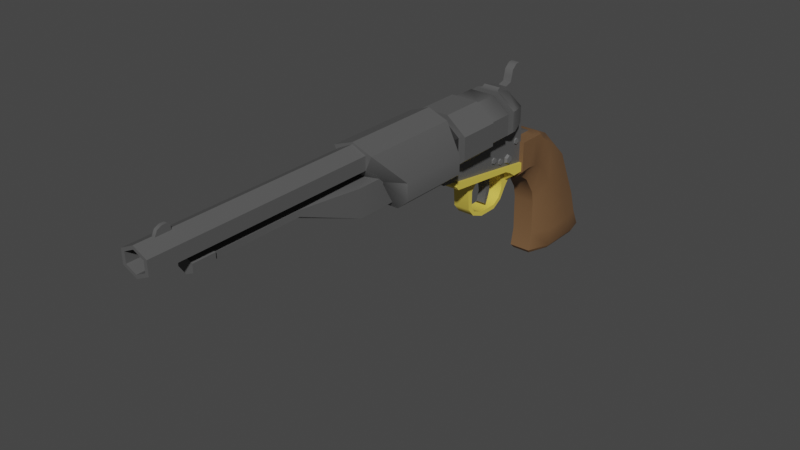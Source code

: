 # Source: Colt_Navy_Equipment.blend  (saved by Blender 3.1.7; exported with 4.5.12 LTS)
import bpy
from mathutils import Matrix  # noqa: F401  (used for matrix-valued properties, if any)

bpy.ops.wm.read_factory_settings(use_empty=True)
scene = bpy.context.scene
scene.name = 'Scene'

# ---- collections
col_collection = bpy.data.collections.new('Collection'); scene.collection.children.link(col_collection)

# ---- materials (node trees are filled in below, after node groups)
mat_material_004 = bpy.data.materials.new('Material.004')
mat_material_004.alpha_threshold = 0.0
mat_material_004.use_transparent_shadow = False
mat_material_004.line_color = (0.0, 0.0, 0.0, 1.0)
mat_material_005 = bpy.data.materials.new('Material.005')
mat_material_005.use_transparent_shadow = False
mat_material_011 = bpy.data.materials.new('Material.011')
mat_material_011.use_transparent_shadow = False
mat_material_017 = bpy.data.materials.new('Material.017')
mat_material_017.use_transparent_shadow = False
mat_material_018 = bpy.data.materials.new('Material.018')
mat_material_018.use_transparent_shadow = False

# ---- node groups
ng_auto_smooth = bpy.data.node_groups.new('Auto Smooth', 'GeometryNodeTree')
_s = ng_auto_smooth.interface.new_socket(name='Geometry', in_out='OUTPUT', socket_type='NodeSocketGeometry')
_s = ng_auto_smooth.interface.new_socket(name='Geometry', in_out='INPUT', socket_type='NodeSocketGeometry')
_s = ng_auto_smooth.interface.new_socket(name='Angle', in_out='INPUT', socket_type='NodeSocketFloat')
_s.subtype = 'ANGLE'
_s.min_value = 0.0
_s.max_value = 3.142
ng_auto_smooth.is_modifier = True
_N = ng_auto_smooth.nodes; _L = ng_auto_smooth.links
n0 = _N.new('NodeGroupOutput'); n0.name = 'Group Output'; n0.location = (480, -100)
n1 = _N.new('NodeGroupInput'); n1.name = 'Group Input'; n1.location = (-420, -300)
n2 = _N.new('NodeGroupInput'); n2.name = 'Group Input.001'; n2.location = (-60, -100)
n3 = _N.new('GeometryNodeSetShadeSmooth'); n3.name = 'Set Shade Smooth'; n3.location = (120, -100)
n3.domain = 'EDGE'
n4 = _N.new('GeometryNodeSetShadeSmooth'); n4.name = 'Set Shade Smooth.001'; n4.location = (300, -100)
n5 = _N.new('GeometryNodeInputMeshEdgeAngle'); n5.name = 'Edge Angle'; n5.location = (-420, -220)
n6 = _N.new('GeometryNodeInputEdgeSmooth'); n6.name = 'Is Edge Smooth'; n6.location = (-60, -160)
n7 = _N.new('GeometryNodeInputShadeSmooth'); n7.name = 'Is Face Smooth'; n7.location = (-240, -340)
n8 = _N.new('FunctionNodeBooleanMath'); n8.name = 'Boolean Math'; n8.location = (-60, -220)
n9 = _N.new('FunctionNodeCompare'); n9.name = 'Compare'; n9.location = (-240, -180)
n9.operation = 'LESS_EQUAL'
_L.new(n5.outputs[0], n9.inputs[0])
_L.new(n4.outputs[0], n0.inputs[0])
_L.new(n1.outputs[1], n9.inputs[1])
_L.new(n9.outputs[0], n8.inputs[0])
_L.new(n7.outputs[0], n8.inputs[1])
_L.new(n2.outputs[0], n3.inputs[0])
_L.new(n6.outputs[0], n3.inputs[1])
_L.new(n3.outputs[0], n4.inputs[0])
_L.new(n8.outputs[0], n3.inputs[2])
n0.is_active_output = True

# ---- material node trees
mat_material_004.use_nodes = True; mat_material_004.node_tree.nodes.clear()
_N = mat_material_004.node_tree.nodes; _L = mat_material_004.node_tree.links
n0 = _N.new('ShaderNodeOutputMaterial'); n0.name = 'Material Output'; n0.location = (300, 300)
n1 = _N.new('ShaderNodeBsdfPrincipled'); n1.name = 'Principled BSDF'; n1.location = (10, 300)
n1.distribution = 'GGX'
n1.subsurface_method = 'RANDOM_WALK_SKIN'
n1.inputs[0].default_value = (0.09905, 0.09905, 0.09905, 1.0)
n1.inputs[2].default_value = 0.4
n1.inputs[3].default_value = 1.45
n1.inputs[27].default_value = (0.0, 0.0, 0.0, 1.0)
n1.inputs[28].default_value = 1.0
_L.new(n1.outputs[0], n0.inputs[0])
n0.is_active_output = True
mat_material_005.use_nodes = True; mat_material_005.node_tree.nodes.clear()
_N = mat_material_005.node_tree.nodes; _L = mat_material_005.node_tree.links
n0 = _N.new('ShaderNodeBsdfPrincipled'); n0.name = 'Principled BSDF'; n0.location = (10, 300)
n0.distribution = 'GGX'
n0.subsurface_method = 'RANDOM_WALK_SKIN'
n0.inputs[0].default_value = (0.02342, 0.02342, 0.02342, 1.0)
n0.inputs[3].default_value = 1.45
n0.inputs[27].default_value = (0.0, 0.0, 0.0, 1.0)
n0.inputs[28].default_value = 1.0
n1 = _N.new('ShaderNodeOutputMaterial'); n1.name = 'Material Output'; n1.location = (300, 300)
_L.new(n0.outputs[0], n1.inputs[0])
n1.is_active_output = True
mat_material_011.use_nodes = True; mat_material_011.node_tree.nodes.clear()
_N = mat_material_011.node_tree.nodes; _L = mat_material_011.node_tree.links
n0 = _N.new('ShaderNodeBsdfPrincipled'); n0.name = 'Principled BSDF'; n0.location = (10, 300)
n0.distribution = 'GGX'
n0.subsurface_method = 'RANDOM_WALK_SKIN'
n0.inputs[0].default_value = (0.8, 0.6171, 0.08819, 1.0)
n0.inputs[3].default_value = 1.45
n0.inputs[27].default_value = (0.0, 0.0, 0.0, 1.0)
n0.inputs[28].default_value = 1.0
n1 = _N.new('ShaderNodeOutputMaterial'); n1.name = 'Material Output'; n1.location = (300, 300)
_L.new(n0.outputs[0], n1.inputs[0])
n1.is_active_output = True
mat_material_017.use_nodes = True; mat_material_017.node_tree.nodes.clear()
_N = mat_material_017.node_tree.nodes; _L = mat_material_017.node_tree.links
n0 = _N.new('ShaderNodeBsdfPrincipled'); n0.name = 'Principled BSDF'; n0.location = (10, 300)
n0.distribution = 'GGX'
n0.subsurface_method = 'RANDOM_WALK_SKIN'
n0.inputs[0].default_value = (0.1743, 0.0937, 0.04298, 1.0)
n0.inputs[3].default_value = 1.45
n0.inputs[27].default_value = (0.0, 0.0, 0.0, 1.0)
n0.inputs[28].default_value = 1.0
n1 = _N.new('ShaderNodeOutputMaterial'); n1.name = 'Material Output'; n1.location = (300, 300)
_L.new(n0.outputs[0], n1.inputs[0])
n1.is_active_output = True
mat_material_018.use_nodes = True; mat_material_018.node_tree.nodes.clear()
_N = mat_material_018.node_tree.nodes; _L = mat_material_018.node_tree.links
n0 = _N.new('ShaderNodeBsdfPrincipled'); n0.name = 'Principled BSDF'; n0.location = (10, 300)
n0.distribution = 'GGX'
n0.subsurface_method = 'RANDOM_WALK_SKIN'
n0.inputs[0].default_value = (0.1336, 0.1336, 0.1336, 1.0)
n0.inputs[3].default_value = 1.45
n0.inputs[27].default_value = (0.0, 0.0, 0.0, 1.0)
n0.inputs[28].default_value = 1.0
n1 = _N.new('ShaderNodeOutputMaterial'); n1.name = 'Material Output'; n1.location = (300, 300)
_L.new(n0.outputs[0], n1.inputs[0])
n1.is_active_output = True

# ---- world
world_world = bpy.data.worlds.new('World'); scene.world = world_world
world_world.use_nodes = True; world_world.node_tree.nodes.clear()
_N = world_world.node_tree.nodes; _L = world_world.node_tree.links
n0 = _N.new('ShaderNodeOutputWorld'); n0.name = 'World Output'; n0.location = (300, 300)
n1 = _N.new('ShaderNodeBackground'); n1.name = 'Background'; n1.location = (10, 300)
n1.inputs[0].default_value = (0.05088, 0.05088, 0.05088, 1.0)
_L.new(n1.outputs[0], n0.inputs[0])
n0.is_active_output = True
world_world.color = (0.05088, 0.05088, 0.05088)
world_world.use_sun_shadow = False
world_world.sun_shadow_jitter_overblur = 0.0

# ---- meshes
me_cylinder_002 = bpy.data.meshes.new('Cylinder.002')
me_cylinder_002.from_pydata([(-0.01311, -0.1266, 0.08805), (-0.02916, -0.1265, 0.07484), (-0.02917, -0.1264, 0.05617), (-0.01313, -0.1262, 0.04296), (0.009564, -0.1262, 0.04295), (0.02562, -0.1263, 0.05615), (0.02562, -0.1264, 0.07483), (0.009582, -0.1266, 0.08804), (-0.01209, -0.08898, 0.08638), (-0.01309, -0.09131, 0.08834), (-0.02672, -0.08891, 0.07434), (-0.02914, -0.09123, 0.07514), (-0.02673, -0.08876, 0.05731), (-0.02915, -0.09107, 0.05647), (-0.0121, -0.08863, 0.04526), (-0.01311, -0.09093, 0.04326), (0.008587, -0.0886, 0.04526), (0.009585, -0.09089, 0.04325), (0.02322, -0.08867, 0.0573), (0.02564, -0.09097, 0.05645), (0.02323, -0.08882, 0.07432), (0.02564, -0.09113, 0.07513), (0.008604, -0.08894, 0.08637), (0.009604, -0.09127, 0.08834), (0.005071, -0.06281, 0.07955), (0.008617, -0.06861, 0.08654), (0.007579, -0.06556, 0.0845), (0.01468, -0.06273, 0.07163), (0.02324, -0.06848, 0.0745), (0.02074, -0.06544, 0.07367), (0.01468, -0.06263, 0.06044), (0.02324, -0.06834, 0.05747), (0.02073, -0.06532, 0.05835), (0.00506, -0.06258, 0.05253), (0.0086, -0.06826, 0.04543), (0.007564, -0.06525, 0.04752), (-0.01209, -0.0683, 0.04544), (-0.00854, -0.06261, 0.05253), (-0.01105, -0.06528, 0.04752), (-0.01815, -0.06269, 0.06045), (-0.02672, -0.06843, 0.05748), (-0.02421, -0.0654, 0.05836), (-0.01815, -0.06278, 0.07164), (-0.02671, -0.06857, 0.07451), (-0.0242, -0.06553, 0.07368), (-0.008529, -0.06283, 0.07955), (-0.01208, -0.06865, 0.08655), (-0.01104, -0.06559, 0.08451), (-0.01075, -0.1266, 0.08335), (-0.02346, -0.1265, 0.0729), (-0.02347, -0.1264, 0.05811), (-0.01077, -0.1262, 0.04765), (0.007204, -0.1262, 0.04764), (0.01992, -0.1263, 0.0581), (0.01992, -0.1264, 0.07289), (0.007219, -0.1265, 0.08335), (-0.01077, -0.1509, 0.08315), (-0.02348, -0.1508, 0.07269), (-0.02348, -0.1507, 0.0579), (-0.01078, -0.1506, 0.04744), (0.00719, -0.1506, 0.04744), (0.0199, -0.1506, 0.05789), (0.01991, -0.1508, 0.07268), (0.007204, -0.1509, 0.08314), (0.005072, -0.06159, 0.07956), (-0.008528, -0.06161, 0.07956), (0.01468, -0.0615, 0.07164), (0.01468, -0.06141, 0.06045), (0.005061, -0.06136, 0.05254), (-0.008539, -0.06138, 0.05254), (-0.01815, -0.06147, 0.06046), (-0.01815, -0.06156, 0.07165), (0.008582, -0.06164, 0.08652), (-0.01203, -0.06168, 0.08653), (0.02315, -0.06151, 0.07452), (0.02315, -0.06137, 0.05756), (0.008565, -0.06129, 0.04557), (-0.01205, -0.06133, 0.04557), (-0.02662, -0.06146, 0.05757), (-0.02661, -0.0616, 0.07454), (0.005443, -0.05855, 0.08655), (0.00545, -0.03887, 0.07333), (0.00545, -0.04468, 0.08275), (-0.008883, -0.0389, 0.07333), (-0.00889, -0.05858, 0.08655), (-0.008883, -0.04471, 0.08275), (0.02315, -0.05842, 0.07455), (0.005448, -0.03884, 0.06917), (0.0184, -0.04458, 0.07304), (0.02315, -0.05827, 0.05758), (0.005446, -0.03879, 0.0633), (0.01839, -0.04446, 0.05933), (0.008567, -0.0582, 0.04559), (0.005444, -0.03875, 0.05915), (0.006603, -0.0444, 0.04963), (-0.01205, -0.05824, 0.0456), (-0.008889, -0.03878, 0.05915), (-0.01006, -0.04443, 0.04964), (-0.02662, -0.05836, 0.0576), (-0.008887, -0.03881, 0.06331), (-0.02184, -0.04453, 0.05934), (-0.02661, -0.05851, 0.07456), (-0.008885, -0.03886, 0.06918), (-0.02184, -0.04465, 0.07305), (0.005453, -0.04186, 0.08432), (0.005452, -0.03605, 0.0749), (-0.008881, -0.03607, 0.07491), (-0.008881, -0.04188, 0.08433), (0.005446, -0.05572, 0.08813), (-0.008887, -0.05575, 0.08813), (0.005451, -0.03601, 0.07075), (0.005448, -0.03596, 0.06488), (0.005446, -0.03593, 0.06073), (-0.008887, -0.03595, 0.06073), (-0.008885, -0.03599, 0.06488), (-0.008883, -0.03604, 0.07076), (0.001873, -0.04186, 0.08433), (0.001873, -0.03605, 0.07491), (-0.005302, -0.03607, 0.07491), (-0.005301, -0.04188, 0.08433), (0.001878, -0.03593, 0.08615), (0.00188, -0.0294, 0.08282), (-0.005294, -0.02941, 0.08282), (-0.005297, -0.03594, 0.08615), (0.001881, -0.03462, 0.09098), (0.001884, -0.02944, 0.09103), (-0.005291, -0.02945, 0.09103), (-0.005294, -0.03464, 0.09098), (0.001883, -0.0336, 0.0955), (0.001885, -0.02872, 0.09374), (-0.005289, -0.02873, 0.09374), (-0.005292, -0.03361, 0.0955), (0.001889, -0.02517, 0.0982), (-0.005285, -0.02518, 0.09821), (0.00189, -0.02518, 0.09982), (0.001888, -0.02901, 0.09949), (-0.005287, -0.02902, 0.09949), (-0.005285, -0.0252, 0.09982), (-0.0005329, -0.3722, 0.08969), (-0.0005323, -0.3748, 0.09507), (-0.0005403, -0.3842, 0.08959), (-0.0005347, -0.3787, 0.09503), (-0.003293, -0.3722, 0.08969), (-0.003293, -0.3748, 0.09507), (-0.003301, -0.3842, 0.08959), (-0.003295, -0.3787, 0.09503), (-0.0005317, -0.3727, 0.09335), (-0.0005376, -0.3823, 0.09326), (-0.003298, -0.3823, 0.09327), (-0.003292, -0.3727, 0.09335), (-0.0005341, -0.3722, 0.08686), (-0.0005414, -0.3842, 0.08676), (-0.003294, -0.3722, 0.08686), (-0.003302, -0.3842, 0.08676), (-0.001929, -0.3988, 0.08988), (-0.001817, -0.216, 0.09142), (-0.01335, -0.3988, 0.08445), (-0.01324, -0.2159, 0.086), (-0.01335, -0.3987, 0.07361), (-0.01324, -0.2158, 0.07515), (-0.001938, -0.3986, 0.06818), (-0.001826, -0.2158, 0.06973), (0.00948, -0.3987, 0.0736), (0.009592, -0.2158, 0.07515), (0.009484, -0.3988, 0.08445), (0.009597, -0.2159, 0.086), (-0.001817, -0.216, 0.09296), (-0.01848, -0.2159, 0.08677), (0.01485, -0.2159, 0.08676), (-0.001766, -0.134, 0.09365), (-0.01843, -0.134, 0.08746), (0.0149, -0.1339, 0.08745), (-0.03039, -0.1927, 0.06256), (-0.03035, -0.1338, 0.06316), (0.02676, -0.1926, 0.06254), (0.02679, -0.1337, 0.06314), (0.01016, -0.2026, 0.06246), (-0.001821, -0.2026, 0.06247), (-0.01379, -0.2026, 0.06247), (-0.00193, -0.3988, 0.08712), (-0.01045, -0.3988, 0.08308), (-0.01046, -0.3987, 0.07498), (-0.001937, -0.3987, 0.07093), (0.006585, -0.3987, 0.07498), (0.006589, -0.3987, 0.08307), (-0.001838, -0.2474, 0.08841), (-0.01036, -0.2473, 0.08436), (-0.01036, -0.2473, 0.07626), (-0.001844, -0.2472, 0.07221), (0.006678, -0.2472, 0.07626), (0.006682, -0.2473, 0.08435), (-0.03039, -0.1924, 0.04826), (-0.01835, -0.1886, 0.03838), (0.01471, -0.1885, 0.03837), (0.02675, -0.1923, 0.04825), (-0.01832, -0.1336, 0.03885), (-0.03036, -0.1337, 0.04876), (0.02679, -0.1336, 0.04874), (0.01474, -0.1335, 0.03884), (-0.001906, -0.3458, 0.06743), (-0.001862, -0.2731, 0.06805), (-0.007041, -0.3458, 0.065), (-0.006997, -0.2731, 0.06561), (-0.007043, -0.3457, 0.06012), (-0.006999, -0.2731, 0.06073), (-0.00191, -0.3457, 0.05768), (-0.001866, -0.2731, 0.05829), (0.003225, -0.3457, 0.06011), (0.003269, -0.2731, 0.06073), (0.003227, -0.3458, 0.06499), (0.003271, -0.2731, 0.06561), (-0.001906, -0.3458, 0.06888), (-0.008562, -0.3458, 0.06572), (-0.008565, -0.3457, 0.05939), (-0.001911, -0.3457, 0.05623), (0.004745, -0.3457, 0.05939), (0.004748, -0.3458, 0.06572), (-0.001917, -0.3639, 0.06873), (-0.008573, -0.3639, 0.06557), (-0.008576, -0.3639, 0.05924), (-0.001922, -0.3638, 0.05608), (0.004734, -0.3639, 0.05924), (0.004737, -0.3639, 0.06556), (-0.001832, -0.2244, 0.06846), (-0.01598, -0.2244, 0.06603), (-0.01599, -0.2242, 0.0434), (-0.001843, -0.2242, 0.04096), (0.0123, -0.2242, 0.0434), (0.01231, -0.2243, 0.06602), (-0.00181, -0.1886, 0.06876), (-0.01596, -0.1886, 0.06633), (-0.01597, -0.1884, 0.04371), (-0.001821, -0.1884, 0.04126), (0.01233, -0.1884, 0.0437), (0.01234, -0.1886, 0.06632), (0.01144, -0.03185, 0.01978), (0.01145, -0.03215, 0.05558), (0.01145, -0.03874, 0.05842), (-0.01491, -0.0319, 0.01978), (-0.01489, -0.0322, 0.05559), (-0.01489, -0.03879, 0.05842), (0.01138, -0.1318, 0.0342), (0.01139, -0.1319, 0.04735), (-0.01496, -0.1318, 0.03421), (-0.01495, -0.1319, 0.04735), (-0.01491, -0.0589, 0.05048), (-0.0149, -0.04347, 0.05553), (0.01144, -0.04342, 0.05552), (0.01143, -0.05885, 0.05047), (0.01375, -0.03184, 0.01977), (-0.01495, -0.1183, 0.03226), (-0.01721, -0.0319, 0.01978), (0.01139, -0.1182, 0.03225), (-0.01726, -0.1183, 0.03226), (0.0137, -0.1182, 0.03225), (-0.01722, -0.0321, 0.01221), (0.01374, -0.03204, 0.01221), (0.01374, -0.04266, 0.01212), (-0.01722, -0.04272, 0.01212), (0.01373, -0.0543, 0.01905), (0.01373, -0.04827, 0.01615), (-0.01723, -0.04832, 0.01616), (-0.01723, -0.05436, 0.01906), (-0.01726, -0.1165, 0.02599), (-0.01726, -0.1188, 0.02894), (0.0137, -0.1187, 0.02893), (0.0137, -0.1164, 0.02598), (-0.01725, -0.09906, 0.02405), (0.01371, -0.099, 0.02404), (-0.00875, -0.03203, 0.006185), (0.005269, -0.03201, 0.006181), (0.005262, -0.04263, 0.006091), (-0.008756, -0.04265, 0.006095), (0.005263, -0.04828, 0.01615), (0.00526, -0.05432, 0.01905), (-0.008758, -0.05434, 0.01906), (-0.008755, -0.04831, 0.01615), (-0.008783, -0.09904, 0.02404), (0.005235, -0.09902, 0.02404), (-0.00875, -0.03202, 0.004929), (0.005268, -0.032, 0.004925), (0.005264, -0.03854, 0.00487), (-0.008754, -0.03856, 0.004874), (0.005259, -0.04262, -0.0003734), (-0.008759, -0.04264, -0.0003695), (0.00523, -0.08496, -0.01012), (0.005235, -0.07358, -0.01474), (-0.008784, -0.07361, -0.01474), (-0.008789, -0.08499, -0.01012), (-0.008789, -0.09088, -0.002986), (-0.008783, -0.09514, 0.01931), (-0.008784, -0.0922, 0.01253), (0.005236, -0.09512, 0.01931), (0.005229, -0.09085, -0.00299), (0.005235, -0.09217, 0.01252), (0.005245, -0.05659, -0.0146), (0.005252, -0.04819, -0.009385), (-0.008766, -0.04822, -0.009381), (-0.008773, -0.05662, -0.01459), (-0.008782, -0.07344, -0.01121), (-0.008787, -0.08721, -0.001769), (-0.008787, -0.08371, -0.006948), (-0.00877, -0.07373, 0.01815), (-0.008776, -0.08208, 0.01713), (-0.008758, -0.04992, 0.01184), (-0.008762, -0.04731, -6.041e-05), (-0.008766, -0.05076, -0.006876), (-0.008772, -0.05719, -0.01107), (-0.008759, -0.04736, 0.006023), (-0.00876, -0.05649, 0.01685), (-0.008781, -0.08732, 0.01141), (0.005257, -0.04729, -6.436e-05), (0.005259, -0.04734, 0.006019), (0.005258, -0.05646, 0.01685), (0.005248, -0.07371, 0.01815), (0.00526, -0.04989, 0.01184), (0.005246, -0.05716, -0.01107), (0.005252, -0.05073, -0.00688), (0.005232, -0.08368, -0.006952), (0.005232, -0.08718, -0.001773), (0.005243, -0.08206, 0.01713), (0.005237, -0.08729, 0.0114), (0.005236, -0.07342, -0.01121), (0.001913, -0.06888, 0.01778), (-0.00543, -0.06889, 0.01779), (-0.005425, -0.06132, 0.01722), (0.001918, -0.0613, 0.01721), (-0.00543, -0.06523, 0.01129), (0.001913, -0.06522, 0.01128), (0.001917, -0.05945, 0.01276), (-0.005426, -0.05947, 0.01276), (-0.005438, -0.06582, -0.007467), (0.001905, -0.0658, -0.007469), (0.001905, -0.06343, -0.00936), (-0.005438, -0.06344, -0.009358), (-0.005433, -0.06335, 0.001168), (0.00191, -0.06334, 0.001166), (0.001912, -0.05932, 0.0007456), (-0.005431, -0.05934, 0.0007477), (0.003396, -0.03015, 0.01979), (0.003411, -0.03045, 0.0556), (-0.006863, -0.03016, 0.0198), (-0.006849, -0.03047, 0.0556), (0.003401, -0.02192, 0.01986), (0.00341, -0.02211, 0.0425), (-0.006858, -0.02194, 0.01986), (-0.006849, -0.02213, 0.0425), (-0.006848, -0.0263, 0.05148), (-0.006861, -0.02603, 0.01983), (0.003398, -0.02601, 0.01983), (0.003411, -0.02628, 0.05147), (0.003412, -0.004689, 0.02001), (0.003418, -0.004829, 0.03652), (-0.006848, -0.004707, 0.02001), (-0.006841, -0.004847, 0.03653), (-0.0191, -0.03303, 0.03759), (0.0152, -0.03296, 0.03758), (-0.01087, -0.03273, 0.004916), (-0.01911, -0.03281, 0.01182), (-0.0191, -0.004509, 0.007475), (-0.01086, -0.004274, -0.0185), (0.01519, -0.03275, 0.01181), (0.007385, -0.0327, 0.004911), (0.007393, -0.004242, -0.01851), (0.01521, -0.004447, 0.007465), (-0.01909, -0.02369, 0.03767), (-0.01909, -0.01411, 0.03775), (0.01521, -0.01404, 0.03774), (0.01521, -0.02362, 0.03766), (-0.01086, -0.02314, 0.002994), (-0.01086, -0.01398, -0.003631), (-0.0191, -0.0139, 0.01167), (-0.0191, -0.02346, 0.01273), (0.007393, -0.01395, -0.003636), (0.007391, -0.02311, 0.002989), (0.0152, -0.0234, 0.01272), (0.0152, -0.01384, 0.01166), (-0.01909, 0.008697, -0.01046), (-0.01086, -0.002278, -0.02879), (0.00739, -0.002245, -0.02879), (0.01521, 0.008758, -0.01047), (-0.01908, -0.004726, 0.03315), (-0.01203, -0.004753, 0.03783), (-0.01909, -0.008732, 0.0378), (0.008611, -0.004716, 0.03782), (0.01522, -0.004664, 0.03314), (0.01522, -0.00867, 0.03779), (-0.01203, 0.008353, 0.03163), (-0.01908, 0.008403, 0.02427), (0.01522, 0.008464, 0.02426), (0.008617, 0.00839, 0.03162), (-0.0191, 0.01457, -0.03942), (-0.01087, -0.002187, -0.03956), (0.007386, -0.002154, -0.03957), (0.0152, 0.01463, -0.03943), (-0.01203, 0.05327, -0.03909), (-0.01909, 0.03541, -0.03924), (0.01521, 0.03547, -0.03925), (0.01172, 0.05331, -0.0391), (-0.01908, 0.02336, 0.0002746), (-0.01202, 0.03286, 0.005294), (0.01522, 0.02342, 0.000265), (0.01173, 0.0329, 0.005287), (0.007378, -0.001659, -0.0589), (-0.01088, -0.001692, -0.0589), (-0.01911, 0.01474, -0.05875), (0.01521, 0.04333, -0.05852), (0.01519, 0.0148, -0.05876), (-0.01203, 0.0592, -0.05838), (0.01172, 0.05924, -0.05839), (-0.01909, 0.04327, -0.05851), (-0.01677, 0.01588, -0.07735), (-0.01912, 0.01486, -0.07393), (-0.01088, -0.004831, -0.07411), (-0.00956, -0.002019, -0.0775), (0.006009, -0.001991, -0.0775), (0.00737, -0.004797, -0.07411), (0.01518, 0.01493, -0.07392), (0.01284, 0.01588, -0.07736), (-0.01087, 0.06427, -0.07694), (-0.01204, 0.06619, -0.07347), (-0.01909, 0.0518, -0.07363), (-0.01675, 0.05255, -0.07704), (0.01286, 0.05314, -0.07704), (0.01521, 0.05185, -0.07362), (0.01171, 0.06624, -0.07348), (0.01008, 0.06431, -0.07694), (0.01362, -0.05008, 0.03179), (0.008459, -0.0501, 0.03393), (-0.0171, -0.05013, 0.0318), (-0.01194, -0.05014, 0.03394), (0.01362, -0.05299, 0.03007), (0.008455, -0.05487, 0.03113), (-0.01711, -0.05305, 0.03008), (-0.01194, -0.0549, 0.03114), (0.01362, -0.05296, 0.02669), (0.008453, -0.05482, 0.02561), (-0.01711, -0.05302, 0.0267), (-0.01195, -0.05486, 0.02561), (0.01362, -0.05002, 0.02503), (0.008455, -0.05001, 0.02288), (-0.01711, -0.05007, 0.02504), (-0.01194, -0.05005, 0.02289), (0.01362, -0.04711, 0.02674), (0.008459, -0.04525, 0.02569), (-0.0171, -0.04716, 0.02675), (-0.01194, -0.04529, 0.02569), (0.01362, -0.04713, 0.03012), (0.008461, -0.0453, 0.03121), (-0.0171, -0.04719, 0.03013), (-0.01194, -0.04533, 0.03122), (0.0126, -0.06012, 0.0321), (-0.01609, -0.06017, 0.0321), (0.0126, -0.06243, 0.03074), (-0.0161, -0.06248, 0.03074), (0.0126, -0.06241, 0.02806), (-0.0161, -0.06246, 0.02806), (0.0126, -0.06008, 0.02674), (-0.0161, -0.06013, 0.02674), (0.0126, -0.05777, 0.0281), (-0.01609, -0.05782, 0.0281), (0.0126, -0.05779, 0.03078), (-0.01609, -0.05784, 0.03078), (0.0126, -0.06879, 0.03575), (-0.0161, -0.06885, 0.03575), (0.0126, -0.0711, 0.03439), (-0.0161, -0.07116, 0.03439), (0.01259, -0.07108, 0.03171), (-0.0161, -0.07113, 0.03171), (0.0126, -0.06875, 0.03038), (-0.0161, -0.0688, 0.03039), (0.0126, -0.06644, 0.03174), (-0.0161, -0.06649, 0.03175), (0.0126, -0.06646, 0.03443), (-0.0161, -0.06651, 0.03443), (0.01262, -0.03938, 0.04313), (-0.01608, -0.03944, 0.04314), (0.01262, -0.04169, 0.04177), (-0.01608, -0.04175, 0.04178), (0.01262, -0.04167, 0.03909), (-0.01608, -0.04172, 0.0391), (0.01262, -0.03934, 0.03777), (-0.01608, -0.03939, 0.03778), (0.01262, -0.03703, 0.03913), (-0.01608, -0.03708, 0.03914), (0.01262, -0.03705, 0.04181), (-0.01608, -0.0371, 0.04182)], [], [(23, 0, 7), (13, 3, 2), (15, 4, 3), (17, 5, 4), (19, 6, 5), (21, 7, 6), (9, 1, 0), (18, 28, 20), (11, 2, 1), (1, 48, 0), (9, 10, 11), (11, 12, 13), (13, 14, 15), (17, 14, 16), (17, 18, 19), (19, 20, 21), (21, 22, 23), (23, 8, 9), (16, 31, 18), (42, 70, 39), (12, 36, 14), (22, 46, 8), (8, 43, 10), (14, 34, 16), (10, 40, 12), (45, 26, 24), (47, 25, 26), (24, 29, 27), (26, 28, 29), (30, 29, 32), (29, 31, 32), (30, 35, 33), (32, 34, 35), (33, 38, 37), (35, 36, 38), (37, 41, 39), (38, 40, 41), (39, 44, 42), (41, 43, 44), (42, 47, 45), (44, 46, 47), (20, 25, 22), (49, 56, 48), (0, 55, 7), (6, 53, 5), (4, 51, 3), (2, 49, 1), (7, 54, 6), (5, 52, 4), (2, 51, 50), (61, 62, 63), (48, 63, 55), (53, 62, 61), (52, 59, 51), (50, 57, 49), (55, 62, 54), (53, 60, 52), (51, 58, 50), (71, 78, 70), (33, 67, 30), (37, 68, 33), (24, 65, 45), (27, 64, 24), (39, 69, 37), (45, 71, 42), (30, 66, 27), (77, 92, 76), (69, 76, 68), (66, 75, 74), (64, 73, 65), (71, 73, 79), (70, 77, 69), (68, 75, 67), (64, 74, 72), (72, 86, 80), (73, 101, 79), (77, 98, 95), (76, 89, 75), (81, 110, 105), (75, 86, 74), (79, 98, 78), (90, 112, 111), (99, 113, 96), (81, 88, 87), (82, 86, 88), (87, 91, 90), (88, 89, 91), (93, 91, 94), (91, 92, 94), (93, 97, 96), (94, 95, 97), (96, 100, 99), (97, 98, 100), (99, 103, 102), (100, 101, 103), (83, 103, 85), (85, 101, 84), (73, 80, 84), (111, 113, 114), (107, 118, 106), (107, 108, 104), (85, 109, 107), (83, 107, 106), (102, 114, 99), (96, 112, 93), (80, 109, 84), (87, 111, 110), (83, 115, 102), (81, 104, 82), (82, 108, 80), (117, 120, 116), (105, 116, 104), (107, 116, 119), (106, 117, 105), (120, 127, 123), (116, 123, 119), (117, 122, 121), (118, 123, 122), (126, 131, 130), (122, 125, 121), (122, 127, 126), (121, 124, 120), (136, 137, 133), (125, 128, 124), (124, 131, 127), (125, 130, 129), (131, 135, 136), (130, 132, 129), (133, 134, 132), (135, 137, 136), (132, 134, 135), (23, 9, 0), (13, 15, 3), (15, 17, 4), (17, 19, 5), (19, 21, 6), (21, 23, 7), (9, 11, 1), (18, 31, 28), (11, 13, 2), (1, 49, 48), (9, 8, 10), (11, 10, 12), (13, 12, 14), (17, 15, 14), (17, 16, 18), (19, 18, 20), (21, 20, 22), (23, 22, 8), (16, 34, 31), (42, 71, 70), (12, 40, 36), (22, 25, 46), (8, 46, 43), (14, 36, 34), (10, 43, 40), (45, 47, 26), (47, 46, 25), (24, 26, 29), (26, 25, 28), (30, 27, 29), (29, 28, 31), (30, 32, 35), (32, 31, 34), (33, 35, 38), (35, 34, 36), (37, 38, 41), (38, 36, 40), (39, 41, 44), (41, 40, 43), (42, 44, 47), (44, 43, 46), (20, 28, 25), (49, 57, 56), (0, 48, 55), (6, 54, 53), (4, 52, 51), (2, 50, 49), (7, 55, 54), (5, 53, 52), (2, 3, 51), (63, 56, 59), (56, 57, 59), (57, 58, 59), (59, 60, 63), (60, 61, 63), (48, 56, 63), (53, 54, 62), (52, 60, 59), (50, 58, 57), (55, 63, 62), (53, 61, 60), (51, 59, 58), (71, 79, 78), (33, 68, 67), (37, 69, 68), (24, 64, 65), (27, 66, 64), (39, 70, 69), (45, 65, 71), (30, 67, 66), (77, 95, 92), (69, 77, 76), (66, 67, 75), (64, 72, 73), (71, 65, 73), (70, 78, 77), (68, 76, 75), (64, 66, 74), (72, 74, 86), (73, 84, 101), (77, 78, 98), (76, 92, 89), (81, 87, 110), (75, 89, 86), (79, 101, 98), (90, 93, 112), (99, 114, 113), (81, 82, 88), (82, 80, 86), (87, 88, 91), (88, 86, 89), (93, 90, 91), (91, 89, 92), (93, 94, 97), (94, 92, 95), (96, 97, 100), (97, 95, 98), (99, 100, 103), (100, 98, 101), (83, 102, 103), (85, 103, 101), (73, 72, 80), (114, 115, 111), (115, 106, 110), (111, 115, 110), (106, 105, 110), (111, 112, 113), (107, 119, 118), (107, 109, 108), (85, 84, 109), (83, 85, 107), (102, 115, 114), (96, 113, 112), (80, 108, 109), (87, 90, 111), (83, 106, 115), (81, 105, 104), (82, 104, 108), (117, 121, 120), (105, 117, 116), (107, 104, 116), (106, 118, 117), (120, 124, 127), (116, 120, 123), (117, 118, 122), (118, 119, 123), (126, 127, 131), (122, 126, 125), (122, 123, 127), (121, 125, 124), (133, 130, 136), (130, 131, 136), (125, 129, 128), (124, 128, 131), (125, 126, 130), (131, 128, 135), (130, 133, 132), (133, 137, 134), (135, 134, 137), (135, 128, 129), (129, 132, 135), (146, 139, 141, 147), (147, 141, 145, 148), (148, 145, 143, 149), (149, 143, 139, 146), (140, 144, 153, 151), (145, 141, 139, 143), (142, 149, 146, 138), (144, 148, 149, 142), (140, 147, 148, 144), (138, 146, 147, 140), (151, 153, 152, 150), (138, 140, 151, 150), (144, 142, 152, 153), (142, 138, 150, 152), (155, 156, 154), (159, 160, 158), (161, 162, 160), (157, 158, 156), (165, 154, 164), (154, 180, 179), (166, 170, 167), (163, 164, 162), (157, 166, 167), (161, 178, 177), (165, 166, 155), (161, 176, 163), (168, 169, 166), (172, 170, 173), (198, 173, 175), (174, 171, 168), (172, 159, 167), (194, 175, 174), (163, 174, 168), (180, 185, 179), (158, 180, 156), (160, 181, 158), (154, 184, 164), (164, 183, 162), (162, 182, 160), (189, 190, 186), (184, 189, 183), (179, 190, 184), (182, 187, 181), (181, 186, 180), (183, 188, 182), (191, 173, 196), (177, 178, 192), (197, 193, 198), (192, 196, 195), (195, 193, 192), (172, 191, 178), (191, 192, 178), (192, 193, 177), (193, 194, 176), (177, 193, 176), (194, 174, 176), (155, 157, 156), (159, 161, 160), (161, 163, 162), (157, 159, 158), (165, 155, 154), (154, 156, 180), (166, 169, 170), (163, 165, 164), (157, 155, 166), (161, 159, 178), (165, 168, 166), (161, 177, 176), (168, 171, 169), (172, 167, 170), (173, 170, 171), (170, 169, 171), (171, 175, 173), (175, 197, 198), (198, 195, 173), (195, 196, 173), (174, 175, 171), (178, 159, 172), (159, 157, 167), (194, 197, 175), (168, 165, 163), (163, 176, 174), (180, 186, 185), (158, 181, 180), (160, 182, 181), (154, 179, 184), (164, 184, 183), (162, 183, 182), (190, 185, 186), (186, 187, 188), (188, 189, 186), (184, 190, 189), (179, 185, 190), (182, 188, 187), (181, 187, 186), (183, 189, 188), (191, 172, 173), (197, 194, 193), (192, 191, 196), (195, 198, 193), (199, 202, 201), (202, 203, 201), (203, 206, 205), (206, 207, 205), (208, 228, 210), (208, 209, 207), (210, 199, 209), (209, 215, 207), (216, 221, 215), (201, 211, 199), (203, 214, 213), (209, 211, 216), (207, 214, 205), (203, 212, 201), (220, 221, 222), (214, 219, 213), (212, 217, 211), (211, 222, 216), (215, 220, 214), (213, 218, 212), (228, 229, 223), (202, 223, 224), (206, 225, 226), (210, 223, 200), (206, 227, 208), (204, 224, 225), (232, 231, 229), (226, 233, 227), (224, 231, 225), (227, 234, 228), (225, 232, 226), (223, 230, 224), (199, 200, 202), (202, 204, 203), (203, 204, 206), (206, 208, 207), (208, 227, 228), (208, 210, 209), (210, 200, 199), (209, 216, 215), (216, 222, 221), (201, 212, 211), (203, 205, 214), (209, 199, 211), (207, 215, 214), (203, 213, 212), (222, 217, 218), (218, 219, 222), (219, 220, 222), (214, 220, 219), (212, 218, 217), (211, 217, 222), (215, 221, 220), (213, 219, 218), (228, 234, 229), (202, 200, 223), (206, 204, 225), (210, 228, 223), (206, 226, 227), (204, 202, 224), (231, 230, 229), (229, 234, 233), (233, 232, 229), (226, 232, 233), (224, 230, 231), (227, 233, 234), (225, 231, 232), (223, 229, 230), (244, 248, 245), (236, 237, 247), (245, 246, 238), (240, 236, 239), (245, 247, 246), (246, 237, 240), (235, 340, 236), (243, 242, 244), (243, 238, 250), (243, 252, 241), (235, 241, 252), (259, 260, 249), (268, 263, 267), (251, 261, 262), (249, 255, 251), (255, 272, 258), (251, 250, 238), (252, 249, 235), (259, 273, 260), (257, 270, 256), (266, 264, 263), (253, 265, 254), (270, 279, 269), (262, 277, 267), (258, 276, 261), (268, 274, 259), (257, 273, 271), (261, 275, 262), (280, 282, 279), (281, 284, 282), (302, 303, 277), (297, 306, 305), (270, 281, 280), (272, 284, 276), (285, 289, 288), (269, 282, 272), (271, 283, 281), (296, 317, 316), (313, 315, 274), (288, 286, 285), (297, 283, 296), (290, 294, 292), (291, 293, 294), (277, 292, 278), (296, 298, 297), (287, 295, 286), (299, 316, 307), (326, 328, 329), (310, 319, 300), (301, 322, 299), (300, 318, 301), (321, 303, 320), (303, 314, 320), (308, 311, 312), (307, 317, 306), (306, 311, 305), (309, 315, 313), (312, 304, 308), (302, 323, 314), (309, 324, 302), (313, 325, 309), (314, 326, 313), (337, 332, 333), (325, 327, 324), (324, 328, 323), (326, 330, 325), (338, 329, 337), (338, 331, 335), (337, 334, 338), (331, 333, 332), (336, 329, 328), (335, 330, 338), (335, 332, 336), (336, 327, 335), (255, 270, 269), (348, 346, 345), (239, 341, 238), (238, 339, 235), (236, 342, 239), (345, 351, 343), (349, 344, 350), (350, 346, 347), (348, 343, 349), (341, 349, 339), (340, 347, 342), (339, 350, 340), (341, 347, 348), (354, 351, 353), (345, 354, 353), (343, 352, 344), (344, 354, 346), (244, 242, 248), (248, 242, 241), (241, 235, 248), (235, 236, 247), (248, 235, 247), (246, 240, 239), (239, 238, 246), (238, 243, 245), (243, 244, 245), (240, 237, 236), (245, 248, 247), (246, 247, 237), (235, 339, 340), (243, 241, 242), (243, 250, 252), (260, 257, 249), (257, 256, 249), (249, 254, 259), (254, 265, 266), (259, 254, 268), (266, 268, 254), (268, 266, 263), (267, 263, 253), (263, 264, 253), (253, 251, 262), (267, 253, 262), (251, 255, 258), (251, 258, 261), (249, 256, 255), (255, 269, 272), (251, 253, 250), (252, 254, 249), (259, 274, 273), (257, 271, 270), (266, 265, 264), (253, 264, 265), (270, 280, 279), (262, 275, 277), (258, 272, 276), (268, 278, 274), (257, 260, 273), (261, 276, 275), (280, 281, 282), (281, 283, 284), (301, 288, 289), (300, 301, 289), (310, 300, 291), (300, 289, 291), (303, 310, 291), (290, 277, 303), (277, 275, 302), (303, 291, 290), (275, 309, 302), (304, 309, 275), (284, 297, 305), (297, 298, 307), (306, 297, 307), (298, 287, 307), (287, 288, 299), (288, 301, 299), (287, 299, 307), (304, 275, 276), (308, 304, 276), (308, 276, 284), (305, 308, 284), (270, 271, 281), (272, 282, 284), (285, 293, 289), (269, 279, 282), (271, 273, 283), (316, 322, 286), (286, 295, 316), (295, 296, 316), (311, 317, 296), (273, 274, 315), (274, 278, 314), (313, 274, 314), (311, 296, 283), (312, 311, 283), (294, 293, 319), (293, 285, 318), (319, 293, 318), (285, 286, 322), (285, 322, 318), (294, 319, 321), (294, 321, 320), (292, 294, 320), (292, 320, 278), (320, 314, 278), (312, 283, 273), (315, 312, 273), (288, 287, 286), (297, 284, 283), (290, 291, 294), (291, 289, 293), (277, 290, 292), (296, 295, 298), (287, 298, 295), (299, 322, 316), (326, 323, 328), (310, 321, 319), (301, 318, 322), (300, 319, 318), (321, 310, 303), (303, 302, 314), (308, 305, 311), (307, 316, 317), (306, 317, 311), (309, 304, 315), (312, 315, 304), (302, 324, 323), (309, 325, 324), (313, 326, 325), (314, 323, 326), (337, 336, 332), (325, 330, 327), (324, 327, 328), (326, 329, 330), (338, 330, 329), (338, 334, 331), (337, 333, 334), (331, 334, 333), (336, 337, 329), (335, 327, 330), (335, 331, 332), (336, 328, 327), (255, 256, 270), (348, 347, 346), (239, 342, 341), (238, 341, 339), (236, 340, 342), (345, 353, 351), (349, 343, 344), (350, 344, 346), (348, 345, 343), (341, 348, 349), (340, 350, 347), (339, 349, 350), (341, 342, 347), (354, 352, 351), (345, 346, 354), (343, 351, 352), (344, 352, 354), (357, 358, 372), (360, 363, 373), (400, 395, 396), (364, 380, 389), (363, 360, 378), (369, 374, 362), (373, 363, 364), (357, 355, 358), (362, 374, 375), (368, 365, 355), (359, 381, 388), (375, 368, 356), (370, 371, 359), (374, 373, 376), (371, 370, 369), (365, 368, 367), (366, 371, 372), (375, 376, 367), (374, 369, 370), (355, 365, 372), (363, 379, 380), (385, 367, 376), (367, 382, 366), (371, 381, 359), (360, 359, 377), (381, 383, 382), (384, 386, 385), (390, 384, 385), (381, 382, 387), (382, 384, 390), (403, 416, 417), (401, 380, 397), (377, 399, 396), (379, 378, 392), (400, 402, 398), (402, 401, 397), (378, 377, 391), (389, 401, 402), (390, 402, 400), (388, 387, 400), (379, 393, 394), (410, 421, 412), (418, 422, 423), (408, 420, 421), (409, 406, 424), (406, 407, 417), (404, 413, 416), (409, 425, 420), (395, 408, 410), (396, 410, 405), (394, 393, 403), (398, 397, 406), (395, 398, 409), (397, 394, 407), (391, 405, 404), (393, 392, 404), (414, 413, 412), (415, 418, 417), (415, 416, 413), (423, 426, 425), (422, 421, 420), (426, 419, 420), (411, 412, 421), (418, 423, 424), (404, 405, 412), (357, 372, 369), (360, 373, 370), (400, 396, 399), (364, 389, 385), (363, 378, 379), (369, 362, 357), (373, 364, 376), (355, 357, 356), (356, 362, 361), (357, 362, 356), (362, 375, 361), (368, 355, 356), (359, 388, 377), (375, 356, 361), (370, 359, 360), (374, 376, 375), (371, 369, 372), (365, 367, 366), (366, 372, 365), (375, 367, 368), (374, 370, 373), (355, 372, 358), (363, 380, 364), (367, 385, 386), (385, 376, 364), (366, 382, 383), (382, 367, 384), (384, 367, 386), (383, 381, 366), (366, 381, 371), (360, 377, 378), (390, 385, 389), (381, 387, 388), (382, 390, 387), (403, 417, 407), (394, 397, 380), (380, 401, 389), (399, 377, 388), (377, 396, 391), (379, 392, 393), (400, 398, 395), (402, 397, 398), (378, 391, 392), (389, 402, 390), (390, 400, 387), (388, 400, 399), (379, 394, 380), (410, 412, 405), (426, 423, 419), (419, 423, 422), (422, 418, 411), (411, 418, 414), (414, 418, 415), (408, 421, 410), (409, 424, 425), (406, 417, 424), (404, 416, 403), (409, 420, 408), (395, 410, 396), (396, 405, 391), (394, 403, 407), (398, 406, 409), (395, 409, 408), (397, 407, 406), (391, 404, 392), (393, 404, 403), (414, 412, 411), (415, 417, 416), (415, 413, 414), (423, 425, 424), (422, 420, 419), (426, 420, 425), (411, 421, 422), (418, 424, 417), (404, 412, 413), (448, 450, 430, 428), (436, 438, 442, 440), (440, 442, 446, 444), (444, 446, 450, 448), (432, 434, 438, 436), (433, 429, 449, 445, 441, 437), (428, 430, 434, 432), (428, 432, 431, 427), (434, 430, 429, 433), (432, 436, 435, 431), (438, 434, 433, 437), (436, 440, 439, 435), (442, 438, 437, 441), (440, 444, 443, 439), (446, 442, 441, 445), (444, 448, 447, 443), (450, 446, 445, 449), (448, 428, 427, 447), (430, 450, 449, 429), (427, 431, 435, 439, 443, 447), (451, 452, 454, 453), (453, 454, 456, 455), (455, 456, 458, 457), (457, 458, 460, 459), (454, 452, 462, 460, 458, 456), (459, 460, 462, 461), (461, 462, 452, 451), (451, 453, 455, 457, 459, 461), (463, 464, 466, 465), (465, 466, 468, 467), (467, 468, 470, 469), (469, 470, 472, 471), (466, 464, 474, 472, 470, 468), (471, 472, 474, 473), (473, 474, 464, 463), (463, 465, 467, 469, 471, 473), (475, 476, 478, 477), (477, 478, 480, 479), (479, 480, 482, 481), (481, 482, 484, 483), (478, 476, 486, 484, 482, 480), (483, 484, 486, 485), (485, 486, 476, 475), (475, 477, 479, 481, 483, 485)])
me_cylinder_002.polygons.foreach_set('use_smooth', [True] * 858)
me_cylinder_002.polygons.foreach_set('material_index', [0, 0, 0, 0, 0, 0, 0, 0, 0, 0, 0, 0, 0, 0, 0, 0, 0, 0, 0, 1, 0, 0, 0, 0, 0, 0, 0, 0, 0, 0, 0, 0, 0, 0, 0, 0, 0, 0, 0, 0, 0, 0, 1, 0, 0, 0, 0, 0, 0, 0, 1, 1, 1, 1, 1, 1, 1, 1, 0, 1, 1, 1, 1, 1, 1, 1, 0, 0, 0, 0, 0, 0, 0, 0, 0, 0, 0, 0, 0, 0, 0, 0, 0, 0, 0, 0, 0, 0, 0, 0, 0, 0, 0, 0, 0, 0, 0, 0, 0, 0, 0, 0, 0, 0, 0, 0, 0, 0, 0, 0, 0, 0, 0, 0, 0, 0, 0, 0, 0, 0, 0, 0, 0, 0, 0, 0, 0, 0, 0, 0, 0, 0, 0, 0, 0, 0, 0, 0, 0, 0, 0, 0, 0, 0, 0, 0, 0, 0, 0, 0, 1, 0, 0, 0, 0, 0, 0, 0, 0, 0, 0, 0, 0, 0, 0, 0, 0, 0, 0, 0, 0, 0, 0, 1, 0, 0, 0, 0, 0, 0, 0, 1, 1, 1, 1, 1, 1, 1, 1, 1, 1, 1, 1, 0, 1, 1, 1, 1, 1, 1, 1, 0, 0, 0, 0, 0, 0, 0, 0, 0, 0, 0, 0, 0, 0, 0, 0, 0, 0, 0, 0, 0, 0, 0, 0, 0, 0, 0, 0, 0, 0, 0, 0, 0, 0, 0, 0, 0, 0, 0, 0, 0, 0, 0, 0, 0, 0, 0, 0, 0, 0, 0, 0, 0, 0, 0, 0, 0, 0, 0, 0, 0, 0, 0, 0, 0, 0, 0, 0, 0, 0, 0, 0, 0, 0, 0, 0, 0, 0, 0, 0, 0, 0, 0, 0, 0, 0, 0, 0, 0, 0, 0, 0, 0, 0, 0, 0, 0, 0, 0, 0, 0, 0, 0, 0, 0, 0, 0, 0, 0, 0, 0, 0, 0, 0, 0, 0, 0, 0, 0, 0, 0, 0, 0, 0, 0, 0, 0, 0, 0, 0, 0, 0, 0, 0, 0, 0, 0, 0, 0, 0, 0, 0, 0, 0, 0, 0, 0, 0, 0, 0, 0, 0, 0, 0, 0, 0, 0, 0, 0, 0, 0, 0, 0, 0, 0, 0, 0, 0, 0, 0, 0, 0, 0, 0, 0, 0, 0, 0, 0, 0, 0, 0, 0, 0, 0, 0, 0, 0, 0, 0, 0, 0, 0, 0, 0, 0, 0, 0, 0, 0, 0, 0, 0, 0, 0, 0, 0, 0, 0, 0, 0, 0, 0, 0, 0, 0, 0, 0, 0, 0, 0, 0, 0, 0, 0, 0, 0, 0, 0, 0, 0, 0, 0, 0, 0, 0, 0, 0, 0, 0, 0, 0, 0, 0, 0, 0, 0, 0, 0, 0, 2, 2, 2, 2, 2, 2, 2, 2, 2, 2, 2, 2, 2, 2, 2, 2, 2, 2, 2, 2, 2, 2, 2, 2, 2, 2, 2, 2, 2, 2, 2, 2, 2, 2, 2, 2, 0, 2, 2, 2, 2, 2, 2, 2, 2, 2, 2, 2, 2, 2, 2, 0, 0, 0, 0, 0, 0, 0, 0, 0, 0, 0, 0, 2, 0, 0, 0, 0, 0, 0, 0, 0, 0, 0, 0, 0, 0, 0, 0, 0, 0, 0, 0, 0, 0, 0, 0, 0, 0, 0, 0, 0, 0, 0, 0, 2, 2, 2, 2, 2, 2, 2, 2, 2, 2, 2, 2, 2, 2, 2, 2, 2, 2, 2, 2, 2, 2, 2, 2, 2, 2, 2, 2, 2, 2, 2, 2, 2, 2, 2, 2, 2, 2, 2, 2, 2, 2, 2, 2, 2, 2, 2, 2, 2, 2, 2, 2, 2, 2, 2, 2, 2, 2, 2, 2, 2, 2, 2, 2, 2, 2, 2, 2, 2, 2, 2, 2, 2, 2, 2, 2, 2, 2, 2, 2, 2, 2, 2, 2, 0, 2, 2, 2, 2, 2, 2, 2, 2, 2, 2, 2, 2, 2, 2, 0, 0, 0, 0, 0, 0, 0, 0, 0, 0, 0, 0, 2, 0, 0, 0, 0, 0, 0, 0, 0, 0, 0, 0, 0, 0, 0, 0, 0, 3, 3, 3, 3, 3, 3, 3, 3, 3, 3, 3, 3, 3, 3, 3, 3, 3, 3, 3, 3, 3, 3, 3, 3, 3, 3, 3, 3, 3, 3, 3, 3, 3, 3, 3, 3, 3, 3, 3, 3, 3, 3, 3, 3, 3, 3, 3, 3, 3, 3, 3, 3, 3, 3, 3, 3, 3, 3, 3, 3, 3, 3, 3, 3, 3, 3, 3, 3, 3, 3, 3, 3, 3, 3, 3, 3, 3, 3, 3, 3, 3, 3, 3, 3, 3, 3, 3, 3, 3, 3, 3, 3, 3, 3, 3, 3, 3, 3, 3, 3, 3, 3, 3, 3, 3, 3, 3, 3, 3, 3, 3, 3, 3, 3, 3, 3, 3, 3, 3, 3, 3, 3, 3, 3, 3, 3, 3, 3, 3, 3, 3, 3, 3, 3, 3, 3, 3, 3, 3, 3, 4, 4, 4, 4, 4, 4, 4, 4, 4, 4, 4, 4, 4, 4, 4, 4, 4, 4, 4, 4, 4, 4, 4, 4, 4, 4, 4, 4, 4, 4, 4, 4, 4, 4, 4, 4, 4, 4, 4, 4, 4, 4, 4, 4])
_uv = me_cylinder_002.uv_layers.new(name='UVMap')
_uv.uv.foreach_set('vector', [0.125, 0.9697, 0.0, 0.5, 0.125, 0.5, 0.75, 0.9697, 0.625, 0.5, 0.75, 0.5, 0.625, 0.9697, 0.5, 0.5, 0.625, 0.5, 0.5, 0.9697, 0.375, 0.5, 0.5, 0.5, 0.375, 0.9697, 0.25, 0.5, 0.375, 0.5, 0.25, 0.9697, 0.125, 0.5, 0.25, 0.5, 1.0, 0.9697, 0.875, 0.5, 1.0, 0.5, 0.3646, 1.0, 0.2604, 1.0, 0.2604, 1.0, 0.875, 0.9697, 0.75, 0.5, 0.875, 0.5, 0.875, 0.5, 1.0, 0.5, 1.0, 0.5, 1.0, 0.9697, 0.8854, 1.0, 0.875, 0.9697, 0.875, 0.9697, 0.7604, 1.0, 0.75, 0.9697, 0.75, 0.9697, 0.6354, 1.0, 0.625, 0.9697, 0.5, 0.9697, 0.6146, 1.0, 0.5104, 1.0, 0.5, 0.9697, 0.3854, 1.0, 0.375, 0.9697, 0.375, 0.9697, 0.2604, 1.0, 0.25, 0.9697, 0.25, 0.9697, 0.1354, 1.0, 0.125, 0.9697, 0.125, 0.9697, 0.01036, 1.0, 0.0, 0.9697, 0.4896, 1.0, 0.3854, 1.0, 0.3854, 1.0, 0.343, 0.343, 0.3816, 0.25, 0.3816, 0.25, 0.7396, 1.0, 0.6354, 1.0, 0.6354, 1.0, 0.1146, 1.0, 0.01036, 1.0, 0.01036, 1.0, 0.9896, 1.0, 0.8854, 1.0, 0.8854, 1.0, 0.6146, 1.0, 0.5104, 1.0, 0.5104, 1.0, 0.8646, 1.0, 0.7604, 1.0, 0.7604, 1.0, 0.25, 0.3816, 0.1155, 0.3945, 0.157, 0.343, 0.0156, 1.0, 0.1146, 1.0, 0.1094, 1.0, 0.157, 0.343, 0.05274, 0.2571, 0.1184, 0.25, 0.1406, 1.0, 0.2396, 1.0, 0.2344, 1.0, 0.157, 0.157, 0.05274, 0.2429, 0.1055, 0.1155, 0.2656, 1.0, 0.3646, 1.0, 0.3594, 1.0, 0.157, 0.157, 0.2429, 0.05274, 0.25, 0.1184, 0.3906, 1.0, 0.4896, 1.0, 0.4844, 1.0, 0.25, 0.1184, 0.3845, 0.1055, 0.343, 0.157, 0.5156, 1.0, 0.6146, 1.0, 0.6094, 1.0, 0.343, 0.157, 0.4473, 0.2429, 0.3816, 0.25, 0.6406, 1.0, 0.7396, 1.0, 0.7344, 1.0, 0.3816, 0.25, 0.3945, 0.3845, 0.343, 0.343, 0.7656, 1.0, 0.8646, 1.0, 0.8594, 1.0, 0.343, 0.343, 0.2571, 0.4473, 0.25, 0.3816, 0.8906, 1.0, 0.9896, 1.0, 0.9844, 1.0, 0.2396, 1.0, 0.1354, 1.0, 0.1354, 1.0, 0.875, 0.5, 1.0, 0.5, 1.0, 0.5, 0.0, 0.5, 0.125, 0.5, 0.125, 0.5, 0.25, 0.5, 0.375, 0.5, 0.375, 0.5, 0.5, 0.5, 0.625, 0.5, 0.625, 0.5, 0.75, 0.5, 0.875, 0.5, 0.875, 0.5, 0.125, 0.5, 0.25, 0.5, 0.25, 0.5, 0.375, 0.5, 0.5, 0.5, 0.5, 0.5, 0.75, 0.5, 0.625, 0.5, 0.75, 0.5, 0.5803, 0.08029, 0.51, 0.25, 0.5803, 0.4197, 0.0, 0.5, 0.125, 0.5, 0.125, 0.5, 0.375, 0.5, 0.25, 0.5, 0.375, 0.5, 0.5, 0.5, 0.625, 0.5, 0.625, 0.5, 0.75, 0.5, 0.875, 0.5, 0.875, 0.5, 0.125, 0.5, 0.25, 0.5, 0.25, 0.5, 0.375, 0.5, 0.5, 0.5, 0.5, 0.5, 0.625, 0.5, 0.75, 0.5, 0.75, 0.5, 0.343, 0.343, 0.3816, 0.25, 0.3816, 0.25, 0.25, 0.1184, 0.157, 0.157, 0.157, 0.157, 0.343, 0.157, 0.25, 0.1184, 0.25, 0.1184, 0.157, 0.343, 0.25, 0.3816, 0.25, 0.3816, 0.1184, 0.25, 0.157, 0.343, 0.157, 0.343, 0.3816, 0.25, 0.343, 0.157, 0.343, 0.157, 0.25, 0.3816, 0.343, 0.343, 0.343, 0.343, 0.157, 0.157, 0.1184, 0.25, 0.1184, 0.25, 0.343, 0.157, 0.25, 0.1184, 0.25, 0.1184, 0.343, 0.157, 0.25, 0.1184, 0.25, 0.1184, 0.1184, 0.25, 0.157, 0.157, 0.1184, 0.25, 0.157, 0.343, 0.25, 0.3816, 0.25, 0.3816, 0.343, 0.343, 0.25, 0.3816, 0.343, 0.343, 0.3816, 0.25, 0.343, 0.157, 0.343, 0.157, 0.25, 0.1184, 0.157, 0.157, 0.157, 0.157, 0.157, 0.343, 0.1184, 0.25, 0.157, 0.343, 0.157, 0.343, 0.1184, 0.25, 0.157, 0.343, 0.25, 0.3816, 0.343, 0.343, 0.343, 0.343, 0.343, 0.157, 0.3816, 0.25, 0.343, 0.157, 0.25, 0.1184, 0.157, 0.157, 0.157, 0.157, 0.2178, 0.2822, 0.2045, 0.25, 0.2178, 0.2822, 0.157, 0.157, 0.1184, 0.25, 0.1184, 0.25, 0.343, 0.343, 0.3816, 0.25, 0.3816, 0.25, 0.2178, 0.2178, 0.25, 0.2045, 0.2178, 0.2178, 0.2955, 0.25, 0.2822, 0.2178, 0.2822, 0.2178, 0.2178, 0.2822, 0.1221, 0.25, 0.2045, 0.25, 0.1596, 0.3404, 0.1184, 0.25, 0.1221, 0.25, 0.2045, 0.25, 0.1596, 0.1596, 0.2178, 0.2178, 0.1221, 0.25, 0.157, 0.157, 0.1596, 0.1596, 0.25, 0.2045, 0.1596, 0.1596, 0.25, 0.1221, 0.1596, 0.1596, 0.25, 0.1184, 0.25, 0.1221, 0.25, 0.2045, 0.3404, 0.1596, 0.2822, 0.2178, 0.25, 0.1221, 0.343, 0.157, 0.3404, 0.1596, 0.2822, 0.2178, 0.3779, 0.25, 0.2955, 0.25, 0.3404, 0.1596, 0.3816, 0.25, 0.3779, 0.25, 0.2955, 0.25, 0.3404, 0.3404, 0.2822, 0.2822, 0.3779, 0.25, 0.343, 0.343, 0.3404, 0.3404, 0.25, 0.2955, 0.3404, 0.3404, 0.25, 0.3779, 0.25, 0.3779, 0.343, 0.343, 0.25, 0.3816, 0.25, 0.3816, 0.157, 0.343, 0.25, 0.3816, 0.2178, 0.2178, 0.2822, 0.2178, 0.2955, 0.25, 0.25, 0.3779, 0.25, 0.2955, 0.25, 0.2955, 0.25, 0.3779, 0.157, 0.343, 0.1596, 0.3404, 0.25, 0.3779, 0.25, 0.3816, 0.25, 0.3779, 0.25, 0.2955, 0.25, 0.3779, 0.25, 0.2955, 0.2822, 0.2822, 0.2955, 0.25, 0.2955, 0.25, 0.2822, 0.2178, 0.25, 0.2045, 0.25, 0.2045, 0.157, 0.343, 0.25, 0.3816, 0.25, 0.3816, 0.2045, 0.25, 0.2178, 0.2178, 0.2045, 0.25, 0.25, 0.2955, 0.2822, 0.2822, 0.2822, 0.2822, 0.2178, 0.2822, 0.1596, 0.3404, 0.1596, 0.3404, 0.1596, 0.3404, 0.157, 0.343, 0.157, 0.343, 0.2178, 0.2822, 0.1596, 0.3404, 0.1596, 0.3404, 0.2178, 0.2822, 0.1596, 0.3404, 0.1596, 0.3404, 0.25, 0.3779, 0.1596, 0.3404, 0.25, 0.3779, 0.25, 0.2955, 0.2178, 0.2822, 0.2178, 0.2822, 0.1596, 0.3404, 0.25, 0.3779, 0.25, 0.3779, 0.1596, 0.3404, 0.25, 0.3779, 0.25, 0.3779, 0.2178, 0.2822, 0.25, 0.2955, 0.2178, 0.2822, 0.25, 0.2955, 0.25, 0.3779, 0.25, 0.2955, 0.25, 0.2955, 0.25, 0.3779, 0.25, 0.2955, 0.25, 0.2955, 0.2178, 0.2822, 0.2178, 0.2822, 0.25, 0.2955, 0.25, 0.3779, 0.25, 0.2955, 0.2178, 0.2822, 0.1596, 0.3404, 0.1596, 0.3404, 0.25, 0.3779, 0.25, 0.3325, 0.25, 0.2955, 0.2178, 0.2822, 0.1596, 0.3404, 0.1596, 0.3404, 0.1596, 0.3404, 0.25, 0.3779, 0.25, 0.3779, 0.2178, 0.2822, 0.25, 0.2955, 0.2178, 0.2822, 0.25, 0.3779, 0.1596, 0.3404, 0.25, 0.3779, 0.25, 0.2955, 0.2178, 0.2822, 0.2178, 0.2822, 0.25, 0.2955, 0.1916, 0.3084, 0.2178, 0.2822, 0.1596, 0.3404, 0.25, 0.3325, 0.25, 0.3779, 0.2178, 0.2822, 0.1916, 0.3084, 0.1596, 0.3404, 0.125, 0.9697, 0.0, 0.9697, 0.0, 0.5, 0.75, 0.9697, 0.625, 0.9697, 0.625, 0.5, 0.625, 0.9697, 0.5, 0.9697, 0.5, 0.5, 0.5, 0.9697, 0.375, 0.9697, 0.375, 0.5, 0.375, 0.9697, 0.25, 0.9697, 0.25, 0.5, 0.25, 0.9697, 0.125, 0.9697, 0.125, 0.5, 1.0, 0.9697, 0.875, 0.9697, 0.875, 0.5, 0.3646, 1.0, 0.3646, 1.0, 0.2604, 1.0, 0.875, 0.9697, 0.75, 0.9697, 0.75, 0.5, 0.875, 0.5, 0.875, 0.5, 1.0, 0.5, 1.0, 0.9697, 0.9896, 1.0, 0.8854, 1.0, 0.875, 0.9697, 0.8646, 1.0, 0.7604, 1.0, 0.75, 0.9697, 0.7396, 1.0, 0.6354, 1.0, 0.5, 0.9697, 0.625, 0.9697, 0.6146, 1.0, 0.5, 0.9697, 0.4896, 1.0, 0.3854, 1.0, 0.375, 0.9697, 0.3646, 1.0, 0.2604, 1.0, 0.25, 0.9697, 0.2396, 1.0, 0.1354, 1.0, 0.125, 0.9697, 0.1146, 1.0, 0.01036, 1.0, 0.4896, 1.0, 0.4896, 1.0, 0.3854, 1.0, 0.343, 0.343, 0.343, 0.343, 0.3816, 0.25, 0.7396, 1.0, 0.7396, 1.0, 0.6354, 1.0, 0.1146, 1.0, 0.1146, 1.0, 0.01036, 1.0, 0.9896, 1.0, 0.9896, 1.0, 0.8854, 1.0, 0.6146, 1.0, 0.6146, 1.0, 0.5104, 1.0, 0.8646, 1.0, 0.8646, 1.0, 0.7604, 1.0, 0.25, 0.3816, 0.2429, 0.4473, 0.1155, 0.3945, 0.0156, 1.0, 0.01036, 1.0, 0.1146, 1.0, 0.157, 0.343, 0.1055, 0.3845, 0.05274, 0.2571, 0.1406, 1.0, 0.1354, 1.0, 0.2396, 1.0, 0.157, 0.157, 0.1184, 0.25, 0.05274, 0.2429, 0.2656, 1.0, 0.2604, 1.0, 0.3646, 1.0, 0.157, 0.157, 0.1155, 0.1055, 0.2429, 0.05274, 0.3906, 1.0, 0.3854, 1.0, 0.4896, 1.0, 0.25, 0.1184, 0.2571, 0.05274, 0.3845, 0.1055, 0.5156, 1.0, 0.5104, 1.0, 0.6146, 1.0, 0.343, 0.157, 0.3945, 0.1155, 0.4473, 0.2429, 0.6406, 1.0, 0.6354, 1.0, 0.7396, 1.0, 0.3816, 0.25, 0.4473, 0.2571, 0.3945, 0.3845, 0.7656, 1.0, 0.7604, 1.0, 0.8646, 1.0, 0.343, 0.343, 0.3845, 0.3945, 0.2571, 0.4473, 0.8906, 1.0, 0.8854, 1.0, 0.9896, 1.0, 0.2396, 1.0, 0.2396, 1.0, 0.1354, 1.0, 0.875, 0.5, 0.875, 0.5, 1.0, 0.5, 0.0, 0.5, 0.0, 0.5, 0.125, 0.5, 0.25, 0.5, 0.25, 0.5, 0.375, 0.5, 0.5, 0.5, 0.5, 0.5, 0.625, 0.5, 0.75, 0.5, 0.75, 0.5, 0.875, 0.5, 0.125, 0.5, 0.125, 0.5, 0.25, 0.5, 0.375, 0.5, 0.375, 0.5, 0.5, 0.5, 0.75, 0.5, 0.625, 0.5, 0.625, 0.5, 0.5803, 0.4197, 0.75, 0.49, 0.9197, 0.08029, 0.75, 0.49, 0.9197, 0.4197, 0.9197, 0.08029, 0.9197, 0.4197, 0.99, 0.25, 0.9197, 0.08029, 0.9197, 0.08029, 0.75, 0.01, 0.5803, 0.4197, 0.75, 0.01, 0.5803, 0.08029, 0.5803, 0.4197, 0.0, 0.5, 0.0, 0.5, 0.125, 0.5, 0.375, 0.5, 0.25, 0.5, 0.25, 0.5, 0.5, 0.5, 0.5, 0.5, 0.625, 0.5, 0.75, 0.5, 0.75, 0.5, 0.875, 0.5, 0.125, 0.5, 0.125, 0.5, 0.25, 0.5, 0.375, 0.5, 0.375, 0.5, 0.5, 0.5, 0.625, 0.5, 0.625, 0.5, 0.75, 0.5, 0.343, 0.343, 0.343, 0.343, 0.3816, 0.25, 0.25, 0.1184, 0.25, 0.1184, 0.157, 0.157, 0.343, 0.157, 0.343, 0.157, 0.25, 0.1184, 0.157, 0.343, 0.157, 0.343, 0.25, 0.3816, 0.1184, 0.25, 0.1184, 0.25, 0.157, 0.343, 0.3816, 0.25, 0.3816, 0.25, 0.343, 0.157, 0.25, 0.3816, 0.25, 0.3816, 0.343, 0.343, 0.157, 0.157, 0.157, 0.157, 0.1184, 0.25, 0.343, 0.157, 0.343, 0.157, 0.25, 0.1184, 0.343, 0.157, 0.343, 0.157, 0.25, 0.1184, 0.1184, 0.25, 0.157, 0.157, 0.157, 0.157, 0.157, 0.343, 0.157, 0.343, 0.25, 0.3816, 0.343, 0.343, 0.25, 0.3816, 0.25, 0.3816, 0.3816, 0.25, 0.3816, 0.25, 0.343, 0.157, 0.25, 0.1184, 0.25, 0.1184, 0.157, 0.157, 0.157, 0.343, 0.1184, 0.25, 0.1184, 0.25, 0.157, 0.343, 0.1184, 0.25, 0.1184, 0.25, 0.25, 0.3816, 0.25, 0.3816, 0.343, 0.343, 0.343, 0.157, 0.3816, 0.25, 0.3816, 0.25, 0.25, 0.1184, 0.25, 0.1184, 0.157, 0.157, 0.2178, 0.2822, 0.2045, 0.25, 0.2045, 0.25, 0.157, 0.157, 0.157, 0.157, 0.1184, 0.25, 0.343, 0.343, 0.343, 0.343, 0.3816, 0.25, 0.2178, 0.2178, 0.25, 0.2045, 0.25, 0.2045, 0.2955, 0.25, 0.2955, 0.25, 0.2822, 0.2178, 0.2178, 0.2822, 0.1596, 0.3404, 0.1221, 0.25, 0.1596, 0.3404, 0.157, 0.343, 0.1184, 0.25, 0.2045, 0.25, 0.1221, 0.25, 0.1596, 0.1596, 0.1221, 0.25, 0.1184, 0.25, 0.157, 0.157, 0.25, 0.2045, 0.2178, 0.2178, 0.1596, 0.1596, 0.1596, 0.1596, 0.157, 0.157, 0.25, 0.1184, 0.25, 0.2045, 0.25, 0.1221, 0.3404, 0.1596, 0.25, 0.1221, 0.25, 0.1184, 0.343, 0.157, 0.2822, 0.2178, 0.3404, 0.1596, 0.3779, 0.25, 0.3404, 0.1596, 0.343, 0.157, 0.3816, 0.25, 0.2955, 0.25, 0.3779, 0.25, 0.3404, 0.3404, 0.3779, 0.25, 0.3816, 0.25, 0.343, 0.343, 0.25, 0.2955, 0.2822, 0.2822, 0.3404, 0.3404, 0.25, 0.3779, 0.3404, 0.3404, 0.343, 0.343, 0.25, 0.3816, 0.157, 0.343, 0.157, 0.343, 0.2955, 0.25, 0.2822, 0.2822, 0.2178, 0.2178, 0.2822, 0.2822, 0.25, 0.2955, 0.2045, 0.25, 0.2178, 0.2178, 0.2822, 0.2822, 0.2045, 0.25, 0.25, 0.2955, 0.2178, 0.2822, 0.2045, 0.25, 0.2178, 0.2178, 0.25, 0.2045, 0.2822, 0.2178, 0.25, 0.3779, 0.25, 0.3779, 0.25, 0.2955, 0.25, 0.3779, 0.25, 0.3816, 0.157, 0.343, 0.25, 0.3779, 0.25, 0.3816, 0.25, 0.3816, 0.25, 0.2955, 0.25, 0.3779, 0.25, 0.3779, 0.2822, 0.2822, 0.2822, 0.2822, 0.2955, 0.25, 0.2822, 0.2178, 0.2822, 0.2178, 0.25, 0.2045, 0.157, 0.343, 0.157, 0.343, 0.25, 0.3816, 0.2045, 0.25, 0.2178, 0.2178, 0.2178, 0.2178, 0.25, 0.2955, 0.25, 0.2955, 0.2822, 0.2822, 0.2178, 0.2822, 0.2178, 0.2822, 0.1596, 0.3404, 0.1596, 0.3404, 0.1596, 0.3404, 0.157, 0.343, 0.2178, 0.2822, 0.2178, 0.2822, 0.1596, 0.3404, 0.2178, 0.2822, 0.2178, 0.2822, 0.1596, 0.3404, 0.25, 0.3779, 0.1596, 0.3404, 0.1596, 0.3404, 0.25, 0.2955, 0.25, 0.2955, 0.2178, 0.2822, 0.1596, 0.3404, 0.1596, 0.3404, 0.25, 0.3779, 0.1596, 0.3404, 0.1596, 0.3404, 0.25, 0.3779, 0.2178, 0.2822, 0.25, 0.2955, 0.25, 0.2955, 0.25, 0.2955, 0.25, 0.3779, 0.25, 0.3779, 0.25, 0.2955, 0.25, 0.3779, 0.25, 0.3779, 0.25, 0.2955, 0.25, 0.2955, 0.2178, 0.2822, 0.25, 0.2955, 0.25, 0.3779, 0.25, 0.3779, 0.2178, 0.2822, 0.2178, 0.2822, 0.1596, 0.3404, 0.25, 0.2955, 0.25, 0.2955, 0.25, 0.3779, 0.25, 0.2955, 0.25, 0.3779, 0.25, 0.3779, 0.2178, 0.2822, 0.2178, 0.2822, 0.1596, 0.3404, 0.1596, 0.3404, 0.1596, 0.3404, 0.25, 0.3779, 0.2178, 0.2822, 0.25, 0.2955, 0.25, 0.2955, 0.25, 0.3779, 0.1596, 0.3404, 0.1596, 0.3404, 0.25, 0.2955, 0.25, 0.2955, 0.2178, 0.2822, 0.25, 0.2955, 0.25, 0.3325, 0.1916, 0.3084, 0.1596, 0.3404, 0.1916, 0.3084, 0.25, 0.3325, 0.1596, 0.3404, 0.1596, 0.3404, 0.2178, 0.2822, 0.2178, 0.2822, 0.2178, 0.2822, 0.1596, 0.3404, 0.4988, 0.0, 0.625, 0.0, 0.625, 0.25, 0.4988, 0.25, 0.4988, 0.25, 0.625, 0.25, 0.625, 0.5, 0.4988, 0.5, 0.4988, 0.5, 0.625, 0.5, 0.625, 0.75, 0.4988, 0.75, 0.4988, 0.75, 0.625, 0.75, 0.625, 1.0, 0.4988, 1.0, 0.375, 0.25, 0.375, 0.5, 0.375, 0.5, 0.375, 0.25, 0.625, 0.5, 0.875, 0.5, 0.875, 0.75, 0.625, 0.75, 0.375, 0.75, 0.4988, 0.75, 0.4988, 1.0, 0.375, 1.0, 0.375, 0.5, 0.4988, 0.5, 0.4988, 0.75, 0.375, 0.75, 0.375, 0.25, 0.4988, 0.25, 0.4988, 0.5, 0.375, 0.5, 0.375, 0.0, 0.4988, 0.0, 0.4988, 0.25, 0.375, 0.25, 0.125, 0.5, 0.375, 0.5, 0.375, 0.75, 0.125, 0.75, 0.375, 0.0, 0.375, 0.25, 0.375, 0.25, 0.375, 0.0, 0.375, 0.5, 0.375, 0.75, 0.375, 0.75, 0.375, 0.5, 0.375, 0.75, 0.375, 1.0, 0.375, 1.0, 0.375, 0.75, 1.0, 1.0, 0.8333, 0.5, 1.0, 0.5, 0.6667, 1.0, 0.5, 0.5, 0.6667, 0.5, 0.5, 1.0, 0.3333, 0.5, 0.5, 0.5, 0.8333, 1.0, 0.6667, 0.5, 0.8333, 0.5, 0.1667, 1.0, -8.941e-08, 0.5, 0.1667, 0.5, 1.0, 0.5, 0.8333, 0.5, 1.0, 0.5, 1.0, 1.0, 0.8333, 1.0, 0.8333, 1.0, 0.3333, 1.0, 0.1667, 0.5, 0.3333, 0.5, 0.8333, 1.0, 1.0, 1.0, 0.8333, 1.0, 0.5, 1.0, 0.6667, 1.0, 0.5, 1.0, 0.1667, 1.0, -8.941e-08, 1.0, -8.941e-08, 1.0, 0.5, 1.0, 0.3333, 1.0, 0.3333, 1.0, 0.1667, 1.0, -8.941e-08, 1.0, -8.941e-08, 1.0, 0.75, 1.0, 0.8333, 1.0, 0.75, 1.0, 0.1297, 0.13, 0.4578, 0.25, 0.04215, 0.25, 0.25, 1.0, 0.1667, 1.0, 0.1667, 1.0, 0.75, 1.0, 0.6667, 1.0, 0.8333, 1.0, 0.2994, 1.0, 0.25, 1.0, 0.25, 1.0, 0.3333, 1.0, 0.25, 1.0, 0.1667, 1.0, 0.8333, 0.5, 1.0, 0.5, 1.0, 0.5, 0.6667, 0.5, 0.8333, 0.5, 0.8333, 0.5, 0.5, 0.5, 0.6667, 0.5, 0.6667, 0.5, -8.941e-08, 0.5, 0.1667, 0.5, 0.1667, 0.5, 0.1667, 0.5, 0.3333, 0.5, 0.3333, 0.5, 0.3333, 0.5, 0.5, 0.5, 0.5, 0.5, 0.5422, 0.13, 0.5422, 0.37, 0.9578, 0.37, 0.1667, 0.5, 0.3333, 0.5, 0.3333, 0.5, -8.941e-08, 0.5, 0.1667, 0.5, 0.1667, 0.5, 0.5, 0.5, 0.6667, 0.5, 0.6667, 0.5, 0.6667, 0.5, 0.8333, 0.5, 0.8333, 0.5, 0.3333, 0.5, 0.5, 0.5, 0.5, 0.5, 0.7006, 1.0, 0.75, 1.0, 0.7006, 1.0, 0.5, 1.0, 0.6667, 1.0, 0.5964, 1.0, 0.2994, 1.0, 0.4036, 1.0, 0.4036, 1.0, 0.5964, 1.0, 0.7006, 1.0, 0.5964, 1.0, 0.5964, 1.0, 0.4036, 1.0, 0.5964, 1.0, 0.75, 1.0, 0.7006, 1.0, 0.6667, 1.0, 0.7006, 1.0, 0.5964, 1.0, 0.6667, 1.0, 0.5964, 1.0, 0.4036, 1.0, 0.5, 1.0, 0.4036, 1.0, 0.2994, 1.0, 0.3333, 1.0, 0.5, 1.0, 0.4036, 1.0, 0.3333, 1.0, 0.2994, 1.0, 0.25, 1.0, 0.3333, 1.0, 1.0, 1.0, 0.8333, 1.0, 0.8333, 0.5, 0.6667, 1.0, 0.5, 1.0, 0.5, 0.5, 0.5, 1.0, 0.3333, 1.0, 0.3333, 0.5, 0.8333, 1.0, 0.6667, 1.0, 0.6667, 0.5, 0.1667, 1.0, -8.941e-08, 1.0, -8.941e-08, 0.5, 1.0, 0.5, 0.8333, 0.5, 0.8333, 0.5, 1.0, 1.0, 1.0, 1.0, 0.8333, 1.0, 0.3333, 1.0, 0.1667, 1.0, 0.1667, 0.5, 0.8333, 1.0, 1.0, 1.0, 1.0, 1.0, 0.5, 1.0, 0.6667, 1.0, 0.6667, 1.0, 0.1667, 1.0, 0.1667, 1.0, -8.941e-08, 1.0, 0.5, 1.0, 0.5, 1.0, 0.3333, 1.0, 0.1667, 1.0, 0.1667, 1.0, -8.941e-08, 1.0, 0.75, 1.0, 0.8333, 1.0, 0.8333, 1.0, 0.4578, 0.25, 0.4578, 0.37, 0.04215, 0.37, 0.4578, 0.37, 0.25, 0.49, 0.04215, 0.37, 0.04215, 0.37, 0.04215, 0.25, 0.4578, 0.25, 0.04215, 0.25, 0.04215, 0.1789, 0.1297, 0.13, 0.1297, 0.13, 0.3703, 0.13, 0.4578, 0.25, 0.3703, 0.13, 0.4578, 0.1789, 0.4578, 0.25, 0.25, 1.0, 0.25, 1.0, 0.1667, 1.0, 0.6667, 1.0, 0.6667, 1.0, 0.75, 1.0, 0.6667, 1.0, 0.8333, 1.0, 0.8333, 1.0, 0.2994, 1.0, 0.2994, 1.0, 0.25, 1.0, 0.1667, 1.0, 0.1667, 1.0, 0.3333, 1.0, 0.3333, 1.0, 0.3333, 1.0, 0.25, 1.0, 0.8333, 0.5, 0.8333, 0.5, 1.0, 0.5, 0.6667, 0.5, 0.6667, 0.5, 0.8333, 0.5, 0.5, 0.5, 0.5, 0.5, 0.6667, 0.5, -8.941e-08, 0.5, -8.941e-08, 0.5, 0.1667, 0.5, 0.1667, 0.5, 0.1667, 0.5, 0.3333, 0.5, 0.3333, 0.5, 0.3333, 0.5, 0.5, 0.5, 0.5422, 0.37, 0.75, 0.49, 0.9578, 0.37, 0.9578, 0.37, 0.9578, 0.13, 0.75, 0.01, 0.75, 0.01, 0.5422, 0.13, 0.9578, 0.37, 0.1667, 0.5, 0.1667, 0.5, 0.3333, 0.5, -8.941e-08, 0.5, -8.941e-08, 0.5, 0.1667, 0.5, 0.5, 0.5, 0.5, 0.5, 0.6667, 0.5, 0.6667, 0.5, 0.6667, 0.5, 0.8333, 0.5, 0.3333, 0.5, 0.3333, 0.5, 0.5, 0.5, 0.7006, 1.0, 0.75, 1.0, 0.75, 1.0, 0.2994, 1.0, 0.2994, 1.0, 0.4036, 1.0, 0.5964, 1.0, 0.7006, 1.0, 0.7006, 1.0, 0.5964, 1.0, 0.4036, 1.0, 0.4036, 1.0, 1.0, 0.5, 0.8333, 1.0, 0.8333, 0.5, 0.8333, 1.0, 0.6667, 0.5, 0.8333, 0.5, 0.6667, 0.5, 0.5, 1.0, 0.5, 0.5, 0.5, 1.0, 0.3333, 0.5, 0.5, 0.5, 0.3333, 1.0, 0.1667, 1.0, 0.1667, 1.0, 0.3333, 1.0, 0.1667, 0.5, 0.3333, 0.5, 0.1667, 1.0, -8.941e-08, 0.5, 0.1667, 0.5, 0.1667, 0.5, 0.3333, 0.5, 0.3333, 0.5, 0.1667, 0.5, 0.3333, 0.5, 0.3333, 0.5, 0.8333, 0.5, 1.0, 0.5, 1.0, 0.5, 0.6667, 0.5, 0.5, 0.5, 0.6667, 0.5, 0.1667, 0.5, -8.941e-08, 0.5, 0.1667, 0.5, 0.3333, 0.5, 0.5, 0.5, 0.5, 0.5, 0.6667, 0.5, 0.8333, 0.5, 0.8333, 0.5, 0.75, 0.01, 0.5422, 0.13, 0.5422, 0.37, 0.5, 0.5, 0.6667, 0.5, 0.6667, 0.5, 0.8333, 0.5, 1.0, 0.5, 1.0, 0.5, -8.941e-08, 0.5, 0.1667, 0.5, 0.1667, 0.5, 0.3333, 0.5, 0.5, 0.5, 0.5, 0.5, 0.6667, 0.5, 0.8333, 0.5, 0.8333, 0.5, 0.1667, 1.0, -8.941e-08, 1.0, -8.941e-08, 1.0, 0.8333, 1.0, 1.0, 1.0, 0.8333, 1.0, 0.5, 1.0, 0.6667, 1.0, 0.5, 1.0, 0.1667, 1.0, -8.941e-08, 1.0, -8.941e-08, 1.0, 0.5, 1.0, 0.3333, 1.0, 0.3333, 1.0, 0.6667, 1.0, 0.8333, 1.0, 0.6667, 1.0, 0.25, 0.01, 0.4578, 0.13, 0.25, 0.49, 0.5, 1.0, 0.3333, 1.0, 0.3333, 1.0, 0.8333, 1.0, 0.6667, 1.0, 0.6667, 1.0, 0.3333, 1.0, 0.1667, 1.0, 0.1667, 1.0, 0.6667, 1.0, 0.5, 1.0, 0.5, 1.0, 1.0, 1.0, 0.8333, 1.0, 0.8333, 1.0, 1.0, 0.5, 1.0, 1.0, 0.8333, 1.0, 0.8333, 1.0, 0.6667, 1.0, 0.6667, 0.5, 0.6667, 0.5, 0.6667, 1.0, 0.5, 1.0, 0.5, 1.0, 0.3333, 1.0, 0.3333, 0.5, 0.3333, 1.0, 0.3333, 1.0, 0.1667, 1.0, 0.3333, 1.0, 0.1667, 1.0, 0.1667, 0.5, 0.1667, 1.0, -8.941e-08, 1.0, -8.941e-08, 0.5, 0.1667, 0.5, 0.1667, 0.5, 0.3333, 0.5, 0.1667, 0.5, 0.1667, 0.5, 0.3333, 0.5, 0.8333, 0.5, 0.8333, 0.5, 1.0, 0.5, 0.6667, 0.5, 0.5, 0.5, 0.5, 0.5, 0.1667, 0.5, -8.941e-08, 0.5, -8.941e-08, 0.5, 0.3333, 0.5, 0.3333, 0.5, 0.5, 0.5, 0.6667, 0.5, 0.6667, 0.5, 0.8333, 0.5, 0.5422, 0.37, 0.75, 0.49, 0.9578, 0.37, 0.9578, 0.37, 0.9578, 0.13, 0.5422, 0.37, 0.9578, 0.13, 0.75, 0.01, 0.5422, 0.37, 0.5, 0.5, 0.5, 0.5, 0.6667, 0.5, 0.8333, 0.5, 0.8333, 0.5, 1.0, 0.5, -8.941e-08, 0.5, -8.941e-08, 0.5, 0.1667, 0.5, 0.3333, 0.5, 0.3333, 0.5, 0.5, 0.5, 0.6667, 0.5, 0.6667, 0.5, 0.8333, 0.5, 0.1667, 1.0, 0.1667, 1.0, -8.941e-08, 1.0, 0.8333, 1.0, 1.0, 1.0, 1.0, 1.0, 0.5, 1.0, 0.6667, 1.0, 0.6667, 1.0, 0.1667, 1.0, 0.1667, 1.0, -8.941e-08, 1.0, 0.5, 1.0, 0.5, 1.0, 0.3333, 1.0, 0.6667, 1.0, 0.8333, 1.0, 0.8333, 1.0, 0.4578, 0.13, 0.4578, 0.37, 0.25, 0.49, 0.25, 0.49, 0.04215, 0.37, 0.04215, 0.13, 0.04215, 0.13, 0.25, 0.01, 0.25, 0.49, 0.5, 1.0, 0.5, 1.0, 0.3333, 1.0, 0.8333, 1.0, 0.8333, 1.0, 0.6667, 1.0, 0.3333, 1.0, 0.3333, 1.0, 0.1667, 1.0, 0.6667, 1.0, 0.6667, 1.0, 0.5, 1.0, 1.0, 1.0, 1.0, 1.0, 0.8333, 1.0, 0.625, 0.5, 0.625, 0.25, 0.625, 0.5, 0.625, 0.0, 0.625, 0.25, 0.625, 0.25, 0.625, 0.5, 0.625, 0.5, 0.375, 0.75, 0.625, 0.5, 0.625, 0.0, 0.625, 0.75, 0.625, 0.5, 0.625, 0.25, 0.625, 0.5, 0.625, 0.5, 0.625, 0.25, 0.625, 0.5, 0.375, 0.0, 0.625, 0.0, 0.625, 0.0, 0.375, 0.5, 0.625, 0.25, 0.625, 0.5, 0.375, 0.5, 0.375, 0.75, 0.375, 0.5, 0.375, 0.5, 0.375, 0.25, 0.375, 0.25, 0.375, 0.0, 0.375, 0.25, 0.375, 0.25, 0.375, 0.1907, 0.375, 0.1682, 0.375, 0.0, 0.375, 0.2339, 0.375, 0.5024, 0.375, 0.5161, 0.375, 0.75, 0.375, 0.5818, 0.375, 0.5593, 0.375, 0.0, 0.375, 0.75, 0.375, 0.75, 0.375, 0.75, 0.375, 0.625, 0.375, 0.625, 0.375, 0.75, 0.375, 0.5, 0.375, 0.75, 0.375, 0.25, 0.375, 0.0, 0.375, 0.0, 0.375, 0.1907, 0.375, 0.1682, 0.375, 0.1682, 0.375, 0.125, 0.375, 0.0, 0.375, 0.0, 0.375, 0.2476, 0.375, 0.5, 0.375, 0.5024, 0.375, 0.5, 0.375, 0.25, 0.375, 0.25, 0.375, 0.0, 0.375, 0.75, 0.375, 0.75, 0.375, 0.5593, 0.375, 0.5161, 0.375, 0.5161, 0.375, 0.625, 0.375, 0.5818, 0.375, 0.5818, 0.375, 0.2339, 0.375, 0.1907, 0.375, 0.1907, 0.375, 0.125, 0.375, 0.1682, 0.375, 0.125, 0.375, 0.5818, 0.375, 0.5593, 0.375, 0.5593, 0.375, 0.0, 0.375, 0.625, 0.375, 0.75, 0.375, 0.125, 0.375, 0.5818, 0.375, 0.625, 0.375, 0.5413, 0.375, 0.5326, 0.375, 0.5161, 0.375, 0.5769, 0.375, 0.5733, 0.375, 0.5771, 0.375, 0.0, 0.375, 0.125, 0.375, 0.0, 0.375, 0.625, 0.375, 0.5818, 0.375, 0.5818, 0.375, 0.206, 0.375, 0.5213, 0.375, 0.544, 0.375, 0.75, 0.375, 0.625, 0.375, 0.625, 0.375, 0.125, 0.375, 0.1682, 0.375, 0.125, 0.375, 0.1731, 0.375, 0.1767, 0.375, 0.1848, 0.375, 0.1903, 0.375, 0.1735, 0.375, 0.1907, 0.375, 0.544, 0.375, 0.1956, 0.375, 0.206, 0.375, 0.5769, 0.375, 0.1682, 0.375, 0.1731, 0.375, 0.5161, 0.375, 0.2341, 0.375, 0.2339, 0.375, 0.5159, 0.375, 0.2287, 0.375, 0.2341, 0.375, 0.5161, 0.375, 0.2339, 0.375, 0.2339, 0.375, 0.1731, 0.375, 0.5648, 0.375, 0.5769, 0.375, 0.5544, 0.375, 0.1852, 0.375, 0.1956, 0.8333, 0.5, 0.6667, 0.5, 0.6667, 0.5, 0.2956, 0.7083, 0.2686, 0.7083, 0.2956, 0.7083, 0.1131, 0.8296, 0.0288, 0.6704, 0.0288, 0.8296, 0.9555, 0.8296, 0.8333, 0.6704, 0.8333, 0.8296, 0.0288, 0.8296, -8.941e-08, 0.6704, -8.941e-08, 0.8296, 0.1131, 0.6704, 0.1667, 0.8296, 0.1667, 0.6704, 0.1667, 0.8296, 0.2514, 0.6704, 0.1667, 0.6704, 0.4364, 0.8296, 0.5, 0.6704, 0.4364, 0.6704, 0.6667, 0.8296, 0.538, 0.6704, 0.538, 0.8296, 0.538, 0.8296, 0.5, 0.6704, 0.5, 0.8296, 0.3128, 0.8296, 0.3898, 0.6704, 0.3128, 0.6704, 0.4364, 0.6704, 0.3898, 0.8296, 0.4364, 0.8296, 0.2514, 0.8296, 0.2686, 0.7083, 0.2514, 0.6704, 0.3128, 0.8296, 0.2686, 0.7917, 0.2514, 0.8296, 0.3128, 0.6704, 0.2956, 0.7917, 0.3128, 0.8296, 0.2514, 0.6704, 0.2956, 0.7083, 0.3128, 0.6704, 0.2956, 0.7083, 0.2686, 0.7083, 0.2956, 0.7083, 0.2956, 0.7917, 0.2686, 0.7917, 0.2686, 0.7917, 0.2686, 0.7917, 0.2686, 0.7083, 0.2686, 0.7083, 0.2956, 0.7083, 0.2956, 0.7917, 0.2956, 0.7917, 0.2956, 0.7917, 0.2956, 0.7083, 0.2956, 0.7083, 0.2956, 0.7917, 0.2686, 0.7917, 0.2686, 0.7917, 0.2956, 0.7083, 0.2956, 0.7917, 0.2956, 0.7917, 0.2686, 0.7917, 0.2956, 0.7083, 0.2686, 0.7083, 0.2686, 0.7083, 0.2956, 0.7083, 0.2686, 0.7083, 0.2686, 0.7917, 0.2956, 0.7917, 0.2956, 0.7917, 0.2686, 0.7917, 0.2686, 0.7083, 0.2686, 0.7083, 0.2686, 0.7083, 0.2686, 0.7917, 0.2686, 0.7917, 0.375, 0.75, 0.375, 0.0, 0.375, 0.75, 0.375, 0.75, 0.625, 0.75, 0.375, 0.75, 0.625, 0.75, 0.375, 0.75, 0.375, 0.75, 0.0, 0.0, 0.0, 0.0, 0.0, 0.0, 0.625, 0.0, 0.625, 0.75, 0.625, 0.75, 0.0, 0.0, 0.0, 0.0, 0.0, 0.0, 0.375, 0.0, 0.625, 0.0, 0.625, 0.0, 0.625, 0.0, 0.625, 0.75, 0.625, 0.75, 0.0, 0.0, 0.0, 0.0, 0.0, 0.0, 0.0, 0.0, 0.0, 0.0, 0.0, 0.0, 0.625, 0.0, 0.625, 0.75, 0.625, 0.75, 0.375, 0.0, 0.625, 0.0, 0.625, 0.0, 0.375, 0.75, 0.625, 0.75, 0.375, 0.75, 0.625, 0.75, 0.375, 0.0, 0.375, 0.75, 0.375, 0.75, 0.625, 0.75, 0.375, 0.75, 0.375, 0.0, 0.625, 0.0, 0.625, 0.0, 0.625, 0.0, 0.625, 0.75, 0.625, 0.75, 0.625, 0.5, 0.625, 0.25, 0.625, 0.25, 0.625, 0.25, 0.625, 0.25, 0.375, 0.25, 0.375, 0.25, 0.375, 0.0, 0.625, 0.25, 0.375, 0.0, 0.625, 0.0, 0.625, 0.25, 0.625, 0.25, 0.375, 0.0, 0.625, 0.25, 0.625, 0.5, 0.625, 0.5, 0.625, 0.75, 0.625, 0.75, 0.375, 0.75, 0.625, 0.5, 0.375, 0.75, 0.375, 0.5, 0.625, 0.5, 0.375, 0.5, 0.625, 0.5, 0.625, 0.5, 0.625, 0.5, 0.625, 0.25, 0.625, 0.0, 0.625, 0.5, 0.625, 0.25, 0.625, 0.25, 0.625, 0.5, 0.625, 0.25, 0.625, 0.25, 0.375, 0.0, 0.375, 0.0, 0.625, 0.0, 0.375, 0.5, 0.375, 0.25, 0.625, 0.25, 0.375, 0.5, 0.375, 0.5, 0.375, 0.25, 0.375, 0.1682, 0.375, 0.125, 0.375, 0.0, 0.375, 0.125, 0.375, 0.0, 0.375, 0.0, 0.375, 0.0, 0.375, 0.25, 0.375, 0.1907, 0.375, 0.25, 0.375, 0.25, 0.375, 0.2476, 0.375, 0.1907, 0.375, 0.25, 0.375, 0.2339, 0.375, 0.2476, 0.375, 0.2339, 0.375, 0.25, 0.375, 0.2339, 0.375, 0.2476, 0.375, 0.5024, 0.375, 0.5161, 0.375, 0.5024, 0.375, 0.5, 0.375, 0.5024, 0.375, 0.5, 0.375, 0.5, 0.375, 0.5, 0.375, 0.75, 0.375, 0.5593, 0.375, 0.5161, 0.375, 0.5, 0.375, 0.5593, 0.375, 0.75, 0.375, 0.75, 0.375, 0.625, 0.375, 0.75, 0.375, 0.625, 0.375, 0.5818, 0.375, 0.0, 0.375, 0.0, 0.375, 0.75, 0.375, 0.75, 0.375, 0.75, 0.375, 0.625, 0.375, 0.75, 0.375, 0.5, 0.375, 0.5, 0.375, 0.25, 0.375, 0.25, 0.375, 0.0, 0.375, 0.1907, 0.375, 0.1907, 0.375, 0.1682, 0.375, 0.125, 0.375, 0.125, 0.375, 0.0, 0.375, 0.2476, 0.375, 0.25, 0.375, 0.5, 0.375, 0.5, 0.375, 0.5, 0.375, 0.25, 0.375, 0.0, 0.375, 0.0, 0.375, 0.75, 0.375, 0.5593, 0.375, 0.5593, 0.375, 0.5161, 0.375, 0.625, 0.375, 0.625, 0.375, 0.5818, 0.375, 0.2339, 0.375, 0.2339, 0.375, 0.1907, 0.375, 0.125, 0.375, 0.1682, 0.375, 0.1682, 0.375, 0.5818, 0.375, 0.5818, 0.375, 0.5593, 0.375, 0.0, 0.375, 0.125, 0.375, 0.625, 0.375, 0.125, 0.375, 0.1682, 0.375, 0.5818, 0.375, 0.5406, 0.375, 0.544, 0.375, 0.5213, 0.375, 0.5286, 0.375, 0.5406, 0.375, 0.5213, 0.375, 0.5251, 0.375, 0.5286, 0.375, 0.5159, 0.375, 0.5286, 0.375, 0.5213, 0.375, 0.5159, 0.375, 0.5326, 0.375, 0.5251, 0.375, 0.5159, 0.375, 0.5161, 0.375, 0.5161, 0.375, 0.5326, 0.375, 0.5161, 0.375, 0.5593, 0.375, 0.5413, 0.375, 0.5326, 0.375, 0.5159, 0.375, 0.5161, 0.375, 0.5593, 0.375, 0.5597, 0.375, 0.5413, 0.375, 0.5765, 0.375, 0.5597, 0.375, 0.5593, 0.375, 0.5818, 0.375, 0.5769, 0.375, 0.5771, 0.375, 0.5769, 0.375, 0.5648, 0.375, 0.5652, 0.375, 0.5733, 0.375, 0.5769, 0.375, 0.5652, 0.375, 0.5648, 0.375, 0.5544, 0.375, 0.5652, 0.375, 0.5544, 0.375, 0.544, 0.375, 0.5529, 0.375, 0.544, 0.375, 0.5406, 0.375, 0.5529, 0.375, 0.5544, 0.375, 0.5529, 0.375, 0.5652, 0.375, 0.5765, 0.375, 0.5593, 0.375, 0.5818, 0.375, 0.5785, 0.375, 0.5765, 0.375, 0.5818, 0.375, 0.5785, 0.375, 0.5818, 0.375, 0.5818, 0.375, 0.5771, 0.375, 0.5785, 0.375, 0.5818, 0.375, 0.0, 0.375, 0.125, 0.375, 0.125, 0.375, 0.625, 0.375, 0.625, 0.375, 0.5818, 0.375, 0.206, 0.375, 0.2287, 0.375, 0.5213, 0.375, 0.75, 0.375, 0.75, 0.375, 0.625, 0.375, 0.125, 0.375, 0.1682, 0.375, 0.1682, 0.375, 0.1848, 0.375, 0.1971, 0.375, 0.1956, 0.375, 0.1956, 0.375, 0.1852, 0.375, 0.1848, 0.375, 0.1852, 0.375, 0.1731, 0.375, 0.1848, 0.375, 0.1729, 0.375, 0.1767, 0.375, 0.1731, 0.375, 0.1682, 0.375, 0.1907, 0.375, 0.1735, 0.375, 0.1907, 0.375, 0.2339, 0.375, 0.2087, 0.375, 0.1903, 0.375, 0.1907, 0.375, 0.2087, 0.375, 0.1729, 0.375, 0.1731, 0.375, 0.1682, 0.375, 0.1715, 0.375, 0.1729, 0.375, 0.1682, 0.375, 0.2341, 0.375, 0.2287, 0.375, 0.2214, 0.375, 0.2287, 0.375, 0.206, 0.375, 0.2094, 0.375, 0.2214, 0.375, 0.2287, 0.375, 0.2094, 0.375, 0.206, 0.375, 0.1956, 0.375, 0.1971, 0.375, 0.206, 0.375, 0.1971, 0.375, 0.2094, 0.375, 0.2341, 0.375, 0.2214, 0.375, 0.2249, 0.375, 0.2341, 0.375, 0.2249, 0.375, 0.2174, 0.375, 0.2339, 0.375, 0.2341, 0.375, 0.2174, 0.375, 0.2339, 0.375, 0.2174, 0.375, 0.2339, 0.375, 0.2174, 0.375, 0.2087, 0.375, 0.2339, 0.375, 0.1715, 0.375, 0.1682, 0.375, 0.1682, 0.375, 0.1735, 0.375, 0.1715, 0.375, 0.1682, 0.375, 0.544, 0.375, 0.5544, 0.375, 0.1956, 0.375, 0.5769, 0.375, 0.5818, 0.375, 0.1682, 0.375, 0.5161, 0.375, 0.5159, 0.375, 0.2341, 0.375, 0.5159, 0.375, 0.5213, 0.375, 0.2287, 0.375, 0.5161, 0.375, 0.5161, 0.375, 0.2339, 0.375, 0.1731, 0.375, 0.1852, 0.375, 0.5648, 0.375, 0.5544, 0.375, 0.5648, 0.375, 0.1852, 0.8333, 0.5, 0.8333, 0.5, 0.6667, 0.5, 0.2956, 0.7083, 0.2686, 0.7083, 0.2686, 0.7083, 0.1131, 0.8296, 0.1131, 0.6704, 0.0288, 0.6704, 0.9555, 0.8296, 0.9555, 0.6704, 0.8333, 0.6704, 0.0288, 0.8296, 0.0288, 0.6704, -8.941e-08, 0.6704, 0.1131, 0.6704, 0.1131, 0.8296, 0.1667, 0.8296, 0.1667, 0.8296, 0.2514, 0.8296, 0.2514, 0.6704, 0.4364, 0.8296, 0.5, 0.8296, 0.5, 0.6704, 0.6667, 0.8296, 0.6667, 0.6704, 0.538, 0.6704, 0.538, 0.8296, 0.538, 0.6704, 0.5, 0.6704, 0.3128, 0.8296, 0.3898, 0.8296, 0.3898, 0.6704, 0.4364, 0.6704, 0.3898, 0.6704, 0.3898, 0.8296, 0.2514, 0.8296, 0.2686, 0.7917, 0.2686, 0.7083, 0.3128, 0.8296, 0.2956, 0.7917, 0.2686, 0.7917, 0.3128, 0.6704, 0.2956, 0.7083, 0.2956, 0.7917, 0.2514, 0.6704, 0.2686, 0.7083, 0.2956, 0.7083, 0.2956, 0.7083, 0.2686, 0.7083, 0.2686, 0.7083, 0.2956, 0.7917, 0.2956, 0.7917, 0.2686, 0.7917, 0.2686, 0.7917, 0.2686, 0.7917, 0.2686, 0.7083, 0.2956, 0.7083, 0.2956, 0.7083, 0.2956, 0.7917, 0.2956, 0.7917, 0.2956, 0.7917, 0.2956, 0.7083, 0.2956, 0.7917, 0.2956, 0.7917, 0.2686, 0.7917, 0.2956, 0.7083, 0.2956, 0.7083, 0.2956, 0.7917, 0.2686, 0.7917, 0.2956, 0.7917, 0.2956, 0.7083, 0.2686, 0.7083, 0.2956, 0.7083, 0.2956, 0.7083, 0.2686, 0.7917, 0.2686, 0.7917, 0.2956, 0.7917, 0.2686, 0.7917, 0.2686, 0.7917, 0.2686, 0.7083, 0.2686, 0.7083, 0.2686, 0.7083, 0.2686, 0.7917, 0.375, 0.75, 0.375, 0.0, 0.375, 0.0, 0.375, 0.75, 0.625, 0.75, 0.625, 0.75, 0.625, 0.75, 0.625, 0.75, 0.375, 0.75, 0.0, 0.0, 0.0, 0.0, 0.0, 0.0, 0.625, 0.0, 0.625, 0.0, 0.625, 0.75, 0.0, 0.0, 0.0, 0.0, 0.0, 0.0, 0.375, 0.0, 0.375, 0.0, 0.625, 0.0, 0.625, 0.0, 0.625, 0.0, 0.625, 0.75, 0.0, 0.0, 0.0, 0.0, 0.0, 0.0, 0.0, 0.0, 0.0, 0.0, 0.0, 0.0, 0.625, 0.0, 0.625, 0.0, 0.625, 0.75, 0.375, 0.0, 0.375, 0.0, 0.625, 0.0, 0.375, 0.75, 0.625, 0.75, 0.625, 0.75, 0.625, 0.75, 0.625, 0.0, 0.375, 0.0, 0.375, 0.75, 0.625, 0.75, 0.625, 0.75, 0.375, 0.0, 0.375, 0.0, 0.625, 0.0, 0.625, 0.0, 0.625, 0.0, 0.625, 0.75, 0.625, 0.0, 0.5804, 0.0, 0.5804, 0.08278, 0.838, 0.5, 0.662, 0.5, 0.662, 0.5847, 0.1505, 0.5, 0.1505, 0.5, 0.125, 0.5, 0.5804, 0.5, 0.5804, 0.5, 0.4066, 0.5, 0.662, 0.5, 0.838, 0.5, 0.838, 0.5, 0.838, 0.6653, 0.662, 0.6653, 0.662, 0.75, 0.662, 0.5847, 0.662, 0.5, 0.5804, 0.5, 0.625, 0.963, 0.375, 1.0, 0.5804, 1.0, 0.662, 0.75, 0.662, 0.6653, 0.5804, 0.6672, 0.375, 0.6674, 0.125, 0.6674, 0.125, 0.75, 0.5804, 0.25, 0.4066, 0.25, 0.4066, 0.25, 0.5804, 0.6672, 0.375, 0.6674, 0.375, 0.75, 0.625, 0.1653, 0.5804, 0.1672, 0.5804, 0.25, 0.662, 0.6653, 0.662, 0.5847, 0.5804, 0.5828, 0.5804, 0.1672, 0.625, 0.1653, 0.625, 0.08474, 0.125, 0.6674, 0.375, 0.6674, 0.375, 0.5826, 0.375, 0.1674, 0.5804, 0.1672, 0.5804, 0.08278, 0.5804, 0.6672, 0.5804, 0.5828, 0.375, 0.5826, 0.662, 0.6653, 0.838, 0.6653, 0.838, 0.5847, 0.375, 0.0, 0.375, 0.08262, 0.5804, 0.08278, 0.662, 0.5, 0.662, 0.5, 0.5804, 0.5, 0.4066, 0.5, 0.375, 0.5826, 0.5804, 0.5828, 0.375, 0.5826, 0.1505, 0.5, 0.125, 0.5826, 0.5804, 0.1672, 0.4066, 0.25, 0.5804, 0.25, 0.625, 0.25, 0.5804, 0.25, 0.5804, 0.25, 0.125, 0.5, 0.125, 0.5351, 0.1505, 0.5, 0.3495, 0.5, 0.375, 0.5351, 0.375, 0.5, 0.3495, 0.5, 0.3495, 0.5, 0.4066, 0.5, 0.125, 0.5, 0.1505, 0.5, 0.1505, 0.5, 0.1505, 0.5, 0.3495, 0.5, 0.3495, 0.5, 0.662, 0.5, 0.662, 0.5, 0.5804, 0.5, 0.4066, 0.5, 0.5804, 0.5, 0.4066, 0.5, 0.5804, 0.25, 0.4066, 0.25, 0.4066, 0.25, 0.662, 0.5, 0.838, 0.5, 0.838, 0.5, 0.1505, 0.5, 0.3495, 0.5, 0.3495, 0.5, 0.3495, 0.5, 0.4066, 0.5, 0.4066, 0.5, 0.625, 0.25, 0.5804, 0.25, 0.5804, 0.25, 0.4066, 0.5, 0.4066, 0.5, 0.3495, 0.5, 0.3495, 0.5, 0.3495, 0.5, 0.1505, 0.5, 0.125, 0.5, 0.1505, 0.5, 0.1505, 0.5, 0.662, 0.5, 0.662, 0.5, 0.5804, 0.5, 0.4066, 0.25, 0.4066, 0.25, 0.5804, 0.25, 0.572, 0.4839, 0.4153, 0.2642, 0.4139, 0.4822, 0.1505, 0.5, 0.1505, 0.5, 0.125, 0.5, 0.3495, 0.5, 0.4066, 0.5, 0.4066, 0.5, 0.4066, 0.5, 0.5804, 0.5, 0.5804, 0.5, 0.838, 0.5, 0.838, 0.5, 0.662, 0.5, 0.3495, 0.5, 0.3495, 0.5, 0.1505, 0.5, 0.1505, 0.5, 0.1505, 0.5, 0.125, 0.5, 0.4066, 0.25, 0.4066, 0.25, 0.5804, 0.25, 0.5804, 0.5, 0.662, 0.5, 0.662, 0.5, 0.3495, 0.5, 0.4066, 0.5, 0.4066, 0.5, 0.1505, 0.5, 0.3495, 0.5, 0.3495, 0.5, 0.4066, 0.5, 0.5804, 0.5, 0.5804, 0.5, 0.5804, 0.25, 0.5804, 0.25, 0.625, 0.25, 0.662, 0.5, 0.838, 0.5, 0.838, 0.5, 0.6153, 0.3026, 0.6238, 0.2861, 0.5804, 0.25, 0.6153, 0.4472, 0.572, 0.4839, 0.5804, 0.5, 0.6153, 0.4472, 0.625, 0.463, 0.625, 0.287, 0.4139, 0.4822, 0.385, 0.4611, 0.3781, 0.477, 0.4153, 0.2642, 0.4066, 0.25, 0.3772, 0.2737, 0.385, 0.4611, 0.3854, 0.2895, 0.375, 0.2755, 0.5719, 0.2654, 0.5804, 0.25, 0.4066, 0.25, 0.572, 0.4839, 0.4139, 0.4822, 0.4066, 0.5, 0.625, 0.25, 0.5804, 0.25, 0.5804, 0.25, 0.625, 0.0, 0.5804, 0.08278, 0.625, 0.08474, 0.838, 0.5, 0.662, 0.5847, 0.838, 0.5847, 0.1505, 0.5, 0.125, 0.5, 0.125, 0.5, 0.5804, 0.5, 0.4066, 0.5, 0.4066, 0.5, 0.662, 0.5, 0.838, 0.5, 0.662, 0.5, 0.838, 0.6653, 0.662, 0.75, 0.838, 0.75, 0.662, 0.5847, 0.5804, 0.5, 0.5804, 0.5828, 0.375, 1.0, 0.625, 0.963, 0.375, 0.75, 0.375, 0.75, 0.625, 0.787, 0.5804, 0.75, 0.625, 0.963, 0.625, 0.787, 0.375, 0.75, 0.662, 0.75, 0.5804, 0.6672, 0.5804, 0.75, 0.375, 0.6674, 0.125, 0.75, 0.375, 0.75, 0.5804, 0.25, 0.4066, 0.25, 0.5804, 0.25, 0.5804, 0.6672, 0.375, 0.75, 0.5804, 0.75, 0.625, 0.1653, 0.5804, 0.25, 0.625, 0.25, 0.662, 0.6653, 0.5804, 0.5828, 0.5804, 0.6672, 0.5804, 0.1672, 0.625, 0.08474, 0.5804, 0.08278, 0.125, 0.6674, 0.375, 0.5826, 0.125, 0.5826, 0.375, 0.1674, 0.5804, 0.08278, 0.375, 0.08262, 0.5804, 0.6672, 0.375, 0.5826, 0.375, 0.6674, 0.662, 0.6653, 0.838, 0.5847, 0.662, 0.5847, 0.375, 0.0, 0.5804, 0.08278, 0.5804, 0.0, 0.662, 0.5, 0.5804, 0.5, 0.5804, 0.5, 0.375, 0.5826, 0.4066, 0.5, 0.375, 0.5351, 0.4066, 0.5, 0.5804, 0.5828, 0.5804, 0.5, 0.125, 0.5826, 0.1505, 0.5, 0.125, 0.5351, 0.1505, 0.5, 0.375, 0.5826, 0.3495, 0.5, 0.3495, 0.5, 0.375, 0.5826, 0.375, 0.5351, 0.375, 0.2149, 0.4066, 0.25, 0.375, 0.1674, 0.375, 0.1674, 0.4066, 0.25, 0.5804, 0.1672, 0.625, 0.25, 0.5804, 0.25, 0.625, 0.25, 0.3495, 0.5, 0.4066, 0.5, 0.4066, 0.5, 0.125, 0.5, 0.1505, 0.5, 0.125, 0.5, 0.1505, 0.5, 0.3495, 0.5, 0.1505, 0.5, 0.662, 0.5, 0.5804, 0.5, 0.5804, 0.5, 0.5804, 0.5, 0.4066, 0.5, 0.5804, 0.5, 0.5804, 0.5, 0.4066, 0.5, 0.4066, 0.5, 0.4066, 0.25, 0.5804, 0.25, 0.4066, 0.25, 0.5804, 0.25, 0.4066, 0.25, 0.5804, 0.25, 0.662, 0.5, 0.838, 0.5, 0.662, 0.5, 0.1505, 0.5, 0.3495, 0.5, 0.1505, 0.5, 0.3495, 0.5, 0.4066, 0.5, 0.3495, 0.5, 0.625, 0.25, 0.5804, 0.25, 0.625, 0.25, 0.4066, 0.5, 0.3495, 0.5, 0.3495, 0.5, 0.3495, 0.5, 0.1505, 0.5, 0.1505, 0.5, 0.125, 0.5, 0.1505, 0.5, 0.125, 0.5, 0.662, 0.5, 0.5804, 0.5, 0.5804, 0.5, 0.4066, 0.25, 0.5804, 0.25, 0.5804, 0.25, 0.385, 0.4611, 0.4139, 0.4822, 0.3854, 0.2895, 0.3854, 0.2895, 0.4139, 0.4822, 0.4153, 0.2642, 0.4153, 0.2642, 0.572, 0.4839, 0.5719, 0.2654, 0.5719, 0.2654, 0.572, 0.4839, 0.6153, 0.3026, 0.6153, 0.3026, 0.572, 0.4839, 0.6153, 0.4472, 0.1505, 0.5, 0.125, 0.5, 0.125, 0.5, 0.3495, 0.5, 0.4066, 0.5, 0.3495, 0.5, 0.4066, 0.5, 0.5804, 0.5, 0.4066, 0.5, 0.838, 0.5, 0.662, 0.5, 0.662, 0.5, 0.3495, 0.5, 0.1505, 0.5, 0.1505, 0.5, 0.1505, 0.5, 0.125, 0.5, 0.125, 0.5, 0.4066, 0.25, 0.5804, 0.25, 0.5804, 0.25, 0.5804, 0.5, 0.662, 0.5, 0.5804, 0.5, 0.3495, 0.5, 0.4066, 0.5, 0.3495, 0.5, 0.1505, 0.5, 0.3495, 0.5, 0.1505, 0.5, 0.4066, 0.5, 0.5804, 0.5, 0.4066, 0.5, 0.5804, 0.25, 0.625, 0.25, 0.625, 0.25, 0.662, 0.5, 0.838, 0.5, 0.662, 0.5, 0.6153, 0.3026, 0.5804, 0.25, 0.5719, 0.2654, 0.6153, 0.4472, 0.5804, 0.5, 0.6238, 0.464, 0.6153, 0.4472, 0.625, 0.287, 0.6153, 0.3026, 0.4139, 0.4822, 0.3781, 0.477, 0.4066, 0.5, 0.4153, 0.2642, 0.3772, 0.2737, 0.3854, 0.2895, 0.385, 0.4611, 0.375, 0.2755, 0.375, 0.4745, 0.5719, 0.2654, 0.4066, 0.25, 0.4153, 0.2642, 0.572, 0.4839, 0.4066, 0.5, 0.5804, 0.5, 0.625, 0.25, 0.5804, 0.25, 0.625, 0.25, 0.1667, 0.584, 0.1667, 0.916, -8.941e-08, 0.916, -8.941e-08, 0.584, 0.6667, 0.584, 0.6667, 0.916, 0.5, 0.916, 0.5, 0.584, 0.5, 0.584, 0.5, 0.916, 0.3333, 0.916, 0.3333, 0.584, 0.3333, 0.584, 0.3333, 0.916, 0.1667, 0.916, 0.1667, 0.584, 0.8333, 0.584, 0.8333, 0.916, 0.6667, 0.916, 0.6667, 0.584, 0.3772, 0.3234, 0.25, 0.3968, 0.1228, 0.3234, 0.1228, 0.1766, 0.25, 0.1032, 0.3772, 0.1766, 1.0, 0.584, 1.0, 0.916, 0.8333, 0.916, 0.8333, 0.584, 1.0, 0.584, 0.8333, 0.584, 0.8657, 0.5, 0.9677, 0.5, 0.8333, 0.916, 1.0, 0.916, 0.9677, 1.0, 0.8657, 1.0, 0.8333, 0.584, 0.6667, 0.584, 0.699, 0.5, 0.801, 0.5, 0.6667, 0.916, 0.8333, 0.916, 0.801, 1.0, 0.699, 1.0, 0.6667, 0.584, 0.5, 0.584, 0.5323, 0.5, 0.6343, 0.5, 0.5, 0.916, 0.6667, 0.916, 0.6343, 1.0, 0.5323, 1.0, 0.5, 0.584, 0.3333, 0.584, 0.3657, 0.5, 0.4677, 0.5, 0.3333, 0.916, 0.5, 0.916, 0.4677, 1.0, 0.3657, 1.0, 0.3333, 0.584, 0.1667, 0.584, 0.199, 0.5, 0.301, 0.5, 0.1667, 0.916, 0.3333, 0.916, 0.301, 1.0, 0.199, 1.0, 0.1667, 0.584, -8.941e-08, 0.584, 0.03234, 0.5, 0.1343, 0.5, -8.941e-08, 0.916, 0.1667, 0.916, 0.1343, 1.0, 0.03234, 1.0, 0.75, 0.3968, 0.8772, 0.3234, 0.8772, 0.1766, 0.75, 0.1032, 0.6228, 0.1766, 0.6228, 0.3234, 1.0, 0.5, 1.0, 1.0, 0.8333, 1.0, 0.8333, 0.5, 0.8333, 0.5, 0.8333, 1.0, 0.6667, 1.0, 0.6667, 0.5, 0.6667, 0.5, 0.6667, 1.0, 0.5, 1.0, 0.5, 0.5, 0.5, 0.5, 0.5, 1.0, 0.3333, 1.0, 0.3333, 0.5, 0.4578, 0.37, 0.25, 0.49, 0.04215, 0.37, 0.04215, 0.13, 0.25, 0.01, 0.4578, 0.13, 0.3333, 0.5, 0.3333, 1.0, 0.1667, 1.0, 0.1667, 0.5, 0.1667, 0.5, 0.1667, 1.0, -8.941e-08, 1.0, -8.941e-08, 0.5, 0.75, 0.49, 0.9578, 0.37, 0.9578, 0.13, 0.75, 0.01, 0.5422, 0.13, 0.5422, 0.37, 1.0, 0.5, 1.0, 1.0, 0.8333, 1.0, 0.8333, 0.5, 0.8333, 0.5, 0.8333, 1.0, 0.6667, 1.0, 0.6667, 0.5, 0.6667, 0.5, 0.6667, 1.0, 0.5, 1.0, 0.5, 0.5, 0.5, 0.5, 0.5, 1.0, 0.3333, 1.0, 0.3333, 0.5, 0.4578, 0.37, 0.25, 0.49, 0.04215, 0.37, 0.04215, 0.13, 0.25, 0.01, 0.4578, 0.13, 0.3333, 0.5, 0.3333, 1.0, 0.1667, 1.0, 0.1667, 0.5, 0.1667, 0.5, 0.1667, 1.0, -8.941e-08, 1.0, -8.941e-08, 0.5, 0.75, 0.49, 0.9578, 0.37, 0.9578, 0.13, 0.75, 0.01, 0.5422, 0.13, 0.5422, 0.37, 1.0, 0.5, 1.0, 1.0, 0.8333, 1.0, 0.8333, 0.5, 0.8333, 0.5, 0.8333, 1.0, 0.6667, 1.0, 0.6667, 0.5, 0.6667, 0.5, 0.6667, 1.0, 0.5, 1.0, 0.5, 0.5, 0.5, 0.5, 0.5, 1.0, 0.3333, 1.0, 0.3333, 0.5, 0.4578, 0.37, 0.25, 0.49, 0.04215, 0.37, 0.04215, 0.13, 0.25, 0.01, 0.4578, 0.13, 0.3333, 0.5, 0.3333, 1.0, 0.1667, 1.0, 0.1667, 0.5, 0.1667, 0.5, 0.1667, 1.0, -8.941e-08, 1.0, -8.941e-08, 0.5, 0.75, 0.49, 0.9578, 0.37, 0.9578, 0.13, 0.75, 0.01, 0.5422, 0.13, 0.5422, 0.37])
me_cylinder_002.materials.append(mat_material_004)
me_cylinder_002.materials.append(mat_material_005)
me_cylinder_002.materials.append(mat_material_011)
me_cylinder_002.materials.append(mat_material_017)
me_cylinder_002.materials.append(mat_material_018)
me_cylinder_002.use_remesh_fix_poles = True
me_cylinder_002.use_remesh_preserve_attributes = False
me_cylinder_002.update()

# ---- objects
ob_colt_navy = bpy.data.objects.new('Colt navy', me_cylinder_002)

# ---- transforms, parenting, visibility, modifiers, constraints
ob_colt_navy.location = (0.0, 0.0, 0.0)
_m = ob_colt_navy.modifiers.new('Auto Smooth', 'NODES')
_m.node_group = ng_auto_smooth
_gi = [s.identifier for s in ng_auto_smooth.interface.items_tree if s.item_type == 'SOCKET' and s.in_out == 'INPUT']
_m[_gi[1]] = 0.6597  # Angle

# ---- collection membership
col_collection.objects.link(ob_colt_navy)

# ---- scene / render settings (as saved in the file)
scene.frame_start = 1; scene.frame_end = 250; scene.frame_set(1)
scene.render.engine = 'BLENDER_EEVEE_NEXT'
scene.cycles.sampling_pattern = 'TABULATED_SOBOL'
scene.cycles.use_light_tree = False
scene.view_settings.view_transform = 'Filmic'
bpy.context.view_layer.update()

# ---- added for rendering (the .blend has no active camera and no usable light): camera, sun
cam_auto = bpy.data.cameras.new('AutoCamera')
cam_auto.lens = 50.0
cam_auto.sensor_width = 36.0
cam_auto.clip_end = 1000.0
ob_auto_camera = bpy.data.objects.new('AutoCamera', cam_auto)
scene.collection.objects.link(ob_auto_camera)
ob_auto_camera.location = (0.46173, -0.722528, 0.381982)
ob_auto_camera.rotation_euler = (1.09748, -7.21219e-08, 0.694738)
scene.camera = ob_auto_camera
light_auto_sun = bpy.data.lights.new('AutoSun', 'SUN')
light_auto_sun.energy = 3.0
light_auto_sun.angle = 0.0523599
ob_auto_sun = bpy.data.objects.new('AutoSun', light_auto_sun)
scene.collection.objects.link(ob_auto_sun)
ob_auto_sun.rotation_euler = (0.872665, 0.174533, 0.523599)
bpy.context.view_layer.update()
